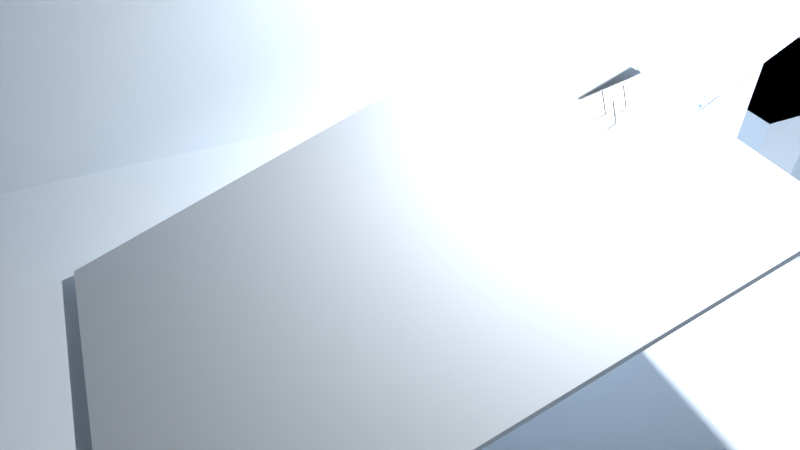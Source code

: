 # Source: sceneNew.blend  (saved by Blender 2.74.0; exported with 4.5.12 LTS)
import bpy
from mathutils import Matrix  # noqa: F401  (used for matrix-valued properties, if any)

bpy.ops.wm.read_factory_settings(use_empty=True)
scene = bpy.context.scene
scene.name = 'Scene'

# ---- collections
col_collection_1 = bpy.data.collections.new('Collection 1'); scene.collection.children.link(col_collection_1)

# ---- materials (node trees are filled in below, after node groups)
mat_materialbox = bpy.data.materials.new('MaterialBox')
mat_materialbox.alpha_threshold = 0.0
mat_materialbox.diffuse_color = (0.8308, 0.9131, 1.0, 1.0)
mat_materialbox.roughness = 0.5
mat_materialslopeupper = bpy.data.materials.new('MaterialSlopeUpper')
mat_materialslopeupper.alpha_threshold = 0.0
mat_materialslopeupper.diffuse_color = (0.8322, 0.9111, 1.0, 1.0)
mat_materialslopeupper.roughness = 0.5
mat_materialarrow = bpy.data.materials.new('MaterialArrow')
mat_materialarrow.alpha_threshold = 0.0
mat_materialarrow.diffuse_color = (0.1643, 0.327, 0.8, 1.0)
mat_materialarrow.roughness = 0.5
mat_materialbackwall = bpy.data.materials.new('MaterialBackwall')
mat_materialbackwall.alpha_threshold = 0.0
mat_materialbackwall.diffuse_color = (0.8322, 0.9111, 1.0, 1.0)
mat_materialbackwall.roughness = 0.5
mat_materialslopedown = bpy.data.materials.new('MaterialSlopeDown')
mat_materialslopedown.alpha_threshold = 0.0
mat_materialslopedown.diffuse_color = (0.6769, 0.7436, 0.814, 1.0)
mat_materialslopedown.roughness = 0.5
mat_materialtree = bpy.data.materials.new('MaterialTree')
mat_materialtree.alpha_threshold = 0.0
mat_materialtree.diffuse_color = (0.2738, 0.2738, 0.2738, 1.0)
mat_materialtree.roughness = 0.5

# ---- material node trees

# ---- world
world_world = bpy.data.worlds.new('World'); scene.world = world_world
world_world.color = (0.05088, 0.05088, 0.05088)
world_world.use_sun_shadow = False
world_world.sun_shadow_jitter_overblur = 0.0
world_world.cycles.sampling_method = 'MANUAL'
world_world.cycles.sample_map_resolution = 256

# ---- cameras
cam_camera_002 = bpy.data.cameras.new('Camera.002')
cam_camera_002.clip_start = 0.001
cam_camera_002.clip_end = 100.0
cam_camera_002.lens = 35.0
cam_camera_002.sensor_width = 32.0
cam_camera_002.sensor_height = 18.0
cam_camera_002.display_size = 2.0
cam_camera_002.dof.focus_distance = 0.0
cam_camera_002.dof.aperture_fstop = 128.0
cam_camera_001 = bpy.data.cameras.new('Camera.001')
cam_camera_001.clip_start = 0.001
cam_camera_001.clip_end = 100.0
cam_camera_001.lens = 28.0
cam_camera_001.sensor_width = 32.0
cam_camera_001.sensor_height = 10.83
cam_camera_001.display_size = 0.4
cam_camera_001.dof.focus_distance = 0.0
cam_camera_001.dof.aperture_fstop = 128.0
cam_camera = bpy.data.cameras.new('Camera')
cam_camera.clip_end = 100.0
cam_camera.lens = 35.0
cam_camera.sensor_width = 32.0
cam_camera.sensor_height = 18.0
cam_camera.display_size = 2.0
cam_camera.dof.focus_distance = 0.0
cam_camera.dof.aperture_fstop = 128.0
cam_camera_003 = bpy.data.cameras.new('Camera.003')
cam_camera_003.clip_end = 100.0
cam_camera_003.lens = 35.0
cam_camera_003.sensor_width = 32.0
cam_camera_003.sensor_height = 18.0
cam_camera_003.display_size = 2.0
cam_camera_003.dof.focus_distance = 0.0
cam_camera_003.dof.aperture_fstop = 128.0

# ---- lights
light_point = bpy.data.lights.new('Point', 'AREA')
light_point.transmission_factor = 0.0
light_point.energy = 78.54
light_point.shadow_buffer_clip_start = 0.5
light_point.shadow_soft_size = 0.1
light_point.shadow_maximum_resolution = 0.006
light_point.use_absolute_resolution = True
light_point.size = 0.1
light_point.size_y = 0.1
light_point.cycles.use_multiple_importance_sampling = False

# ---- meshes
me_cube = bpy.data.meshes.new('Cube')
me_cube.from_pydata([(-1.0, -1.0, -1.0), (-1.0, -1.0, 0.6059), (-1.0, 6.453, -1.0), (-1.0, 6.453, 0.6059), (4.189, -1.0, -1.0), (4.189, -1.0, 0.6059), (4.189, 6.453, 0.6059)], [], [(1, 0, 2, 3), (5, 4, 0, 1), (5, 1, 3, 6)])
me_cube.materials.append(mat_materialbox)
me_cube.use_remesh_preserve_volume = False
me_cube.use_remesh_preserve_attributes = False
me_cube.use_mirror_vertex_groups = False
me_cube.update()
me_cubeupper = bpy.data.meshes.new('CubeUpper')
me_cubeupper.from_pydata([(-1.0, -1.0, -1.0), (-1.0, 1.0, -1.0), (1.0, 1.0, -1.0), (1.0, -1.0, -1.0), (-1.0, -1.0, 1.0), (-1.0, 1.0, 1.0), (1.0, 1.0, 1.0), (1.0, -1.0, 1.0), (-1.0, 1.0, -1.412), (-1.0, -1.0, -1.412), (1.0, 1.0, -1.412), (1.0, -1.0, -1.412), (-1.0, -1.0, -1.0), (1.0, -1.0, -1.0), (-1.0, -1.0, -1.412), (1.0, -1.0, -1.412), (-1.0, -1.278, -1.0), (1.0, -1.278, -1.0), (-1.0, -1.278, -1.412), (1.0, -1.278, -1.412)], [], [(4, 5, 1, 0), (5, 6, 2, 1), (6, 7, 3, 2), (7, 4, 0, 3), (0, 9, 14, 12), (7, 6, 5, 4), (9, 8, 10, 11), (2, 3, 11, 10), (1, 2, 10, 8), (0, 1, 8, 9), (12, 14, 18, 16), (11, 3, 13, 15), (9, 11, 15, 14), (3, 0, 12, 13), (17, 16, 18, 19), (15, 13, 17, 19), (14, 15, 19, 18), (13, 12, 16, 17)])
me_cubeupper.materials.append(None)
me_cubeupper.use_remesh_preserve_volume = False
me_cubeupper.use_remesh_preserve_attributes = False
me_cubeupper.use_mirror_vertex_groups = False
me_cubeupper.update()
me_pointmesh = bpy.data.meshes.new('PointMesh')
me_pointmesh.from_pydata([(2.608e-08, 0.0, -1.118e-08), (1.49e-08, -0.12, -0.3637), (-0.0003243, 7.746e-05, -1.304e-08), (-0.03792, -0.1139, -0.3637), (-3.072e-05, 2.395e-05, -1.304e-08), (-0.07086, -0.09684, -0.3637), (2.393e-05, -3.072e-05, -1.49e-08), (-0.09684, -0.07086, -0.3637), (7.747e-05, -0.0003243, -1.211e-08), (-0.1139, -0.03792, -0.3637), (7.451e-09, -2.023e-08, -1.074e-08), (-0.12, 0.0, -0.3637), (7.749e-05, 0.0003243, -1.024e-08), (-0.1139, 0.03792, -0.3637), (2.394e-05, 3.073e-05, -7.451e-09), (-0.09684, 0.07086, -0.3637), (-3.071e-05, -2.392e-05, -1.304e-08), (-0.07086, 0.09684, -0.3637), (-0.0003243, -7.746e-05, -1.304e-08), (-0.03792, 0.1139, -0.3637), (-7.451e-09, 0.0, -7.451e-09), (-1.49e-08, 0.12, -0.3637), (0.0003243, -7.749e-05, -1.118e-08), (0.03792, 0.1139, -0.3637), (3.074e-05, -2.397e-05, -7.451e-09), (0.07086, 0.09684, -0.3637), (-2.392e-05, 3.068e-05, -3.725e-09), (0.09684, 0.07086, -0.3637), (-7.747e-05, 0.0003243, 2.794e-09), (0.1139, 0.03792, -0.3637), (-7.451e-09, -1.012e-08, 3.189e-09), (0.12, 1.515e-16, -0.3637), (-7.75e-05, -0.0003243, 2.794e-09), (0.1139, -0.03792, -0.3637), (-2.397e-05, -3.076e-05, 0.0), (0.09684, -0.07086, -0.3637), (3.067e-05, 2.392e-05, 0.0), (0.07086, -0.09684, -0.3637), (0.0003243, 7.747e-05, 3.725e-09), (0.03792, -0.1139, -0.3637), (1.49e-08, -0.12, -0.3637), (1.49e-08, -0.11, -0.3571), (2.235e-08, -0.1001, -0.3512), (2.235e-08, -0.09016, -0.3459), (1.49e-08, -0.08025, -0.3413), (2.98e-08, -0.07034, -0.3374), (2.98e-08, -0.06043, -0.334), (1.49e-08, -0.05048, -0.3311), (2.235e-08, -0.0405, -0.3289), (2.98e-08, -0.03048, -0.3271), (3.725e-08, -0.02039, -0.3259), (2.98e-08, -0.01024, -0.3251), (2.98e-08, -3.725e-08, -0.3247), (-0.03792, -0.1139, -0.3637), (-0.0348, -0.1044, -0.3571), (-0.03168, -0.09496, -0.3512), (-0.02857, -0.08554, -0.3459), (-0.02547, -0.07613, -0.3413), (-0.02236, -0.06673, -0.3374), (-0.01926, -0.05731, -0.334), (-0.01614, -0.04786, -0.3311), (-0.01301, -0.03839, -0.3289), (-0.009874, -0.02887, -0.3271), (-0.006714, -0.01929, -0.3259), (-0.003532, -0.009645, -0.3251), (-0.0003243, 7.745e-05, -0.3247), (-0.07086, -0.09684, -0.3637), (-0.06497, -0.08879, -0.3571), (-0.0591, -0.08076, -0.3512), (-0.05325, -0.07275, -0.3459), (-0.0474, -0.06476, -0.3413), (-0.04155, -0.05676, -0.3374), (-0.0357, -0.04875, -0.334), (-0.02983, -0.04073, -0.3311), (-0.02394, -0.03267, -0.3289), (-0.01802, -0.02458, -0.3271), (-0.01207, -0.01644, -0.3259), (-0.006074, -0.008241, -0.3251), (-3.074e-05, 2.392e-05, -0.3247), (-0.09684, -0.07086, -0.3637), (-0.08879, -0.06497, -0.3571), (-0.08076, -0.0591, -0.3512), (-0.07275, -0.05325, -0.3459), (-0.06476, -0.0474, -0.3413), (-0.05676, -0.04155, -0.3374), (-0.04875, -0.0357, -0.334), (-0.04073, -0.02983, -0.3311), (-0.03267, -0.02394, -0.3289), (-0.02458, -0.01802, -0.3271), (-0.01644, -0.01207, -0.3259), (-0.008241, -0.006074, -0.3251), (2.389e-05, -3.073e-05, -0.3247), (-0.1139, -0.03792, -0.3637), (-0.1044, -0.0348, -0.3571), (-0.09496, -0.03168, -0.3512), (-0.08554, -0.02857, -0.3459), (-0.07613, -0.02547, -0.3413), (-0.06673, -0.02236, -0.3374), (-0.05731, -0.01926, -0.334), (-0.04786, -0.01614, -0.3311), (-0.03839, -0.01301, -0.3289), (-0.02887, -0.009874, -0.3271), (-0.01929, -0.006714, -0.3259), (-0.009645, -0.003532, -0.3251), (7.743e-05, -0.0003243, -0.3247), (-0.12, 0.0, -0.3637), (-0.11, 0.0, -0.3571), (-0.1001, 0.0, -0.3512), (-0.09016, 0.0, -0.3459), (-0.08025, 0.0, -0.3413), (-0.07034, 0.0, -0.3374), (-0.06043, 0.0, -0.334), (-0.05048, 0.0, -0.3311), (-0.0405, 0.0, -0.3289), (-0.03048, -1.49e-08, -0.3271), (-0.02039, -1.49e-08, -0.3259), (-0.01024, 0.0, -0.3251), (-2.98e-08, -2.98e-08, -0.3247), (-0.1139, 0.03792, -0.3637), (-0.1044, 0.0348, -0.3571), (-0.09496, 0.03168, -0.3512), (-0.08554, 0.02857, -0.3459), (-0.07613, 0.02547, -0.3413), (-0.06673, 0.02236, -0.3374), (-0.05731, 0.01926, -0.334), (-0.04786, 0.01614, -0.3311), (-0.03839, 0.01301, -0.3289), (-0.02887, 0.009874, -0.3271), (-0.01929, 0.006714, -0.3259), (-0.009645, 0.003532, -0.3251), (7.746e-05, 0.0003243, -0.3247), (-0.09684, 0.07086, -0.3637), (-0.08879, 0.06497, -0.3571), (-0.08076, 0.0591, -0.3512), (-0.07275, 0.05325, -0.3459), (-0.06476, 0.0474, -0.3413), (-0.05676, 0.04155, -0.3374), (-0.04875, 0.0357, -0.334), (-0.04073, 0.02983, -0.3311), (-0.03267, 0.02394, -0.3289), (-0.02458, 0.01802, -0.3271), (-0.01644, 0.01207, -0.3259), (-0.008241, 0.006074, -0.3251), (2.391e-05, 3.075e-05, -0.3247), (-0.07086, 0.09684, -0.3637), (-0.06497, 0.08879, -0.3571), (-0.0591, 0.08076, -0.3512), (-0.05325, 0.07275, -0.3459), (-0.0474, 0.06476, -0.3413), (-0.04155, 0.05676, -0.3374), (-0.0357, 0.04875, -0.334), (-0.02983, 0.04073, -0.3311), (-0.02394, 0.03267, -0.3289), (-0.01802, 0.02458, -0.3271), (-0.01207, 0.01644, -0.3259), (-0.006074, 0.008241, -0.3251), (-3.075e-05, -2.39e-05, -0.3247), (-0.03792, 0.1139, -0.3637), (-0.0348, 0.1044, -0.3571), (-0.03168, 0.09496, -0.3512), (-0.02857, 0.08554, -0.3459), (-0.02547, 0.07613, -0.3413), (-0.02236, 0.06673, -0.3374), (-0.01926, 0.05731, -0.334), (-0.01614, 0.04786, -0.3311), (-0.01301, 0.03839, -0.3289), (-0.009874, 0.02887, -0.3271), (-0.006714, 0.01929, -0.3259), (-0.003532, 0.009645, -0.3251), (-0.0003243, -7.743e-05, -0.3247), (-1.49e-08, 0.12, -0.3637), (-1.49e-08, 0.11, -0.3571), (-1.49e-08, 0.1001, -0.3512), (-2.235e-08, 0.09016, -0.3459), (-2.235e-08, 0.08025, -0.3413), (-2.98e-08, 0.07034, -0.3374), (-2.98e-08, 0.06043, -0.334), (-2.235e-08, 0.05048, -0.3311), (-2.235e-08, 0.0405, -0.3289), (-2.235e-08, 0.03048, -0.3271), (-2.98e-08, 0.02039, -0.3259), (-2.235e-08, 0.01024, -0.3251), (-2.98e-08, 4.47e-08, -0.3247), (0.03792, 0.1139, -0.3637), (0.0348, 0.1044, -0.3571), (0.03168, 0.09496, -0.3512), (0.02857, 0.08554, -0.3459), (0.02547, 0.07613, -0.3413), (0.02236, 0.06673, -0.3374), (0.01926, 0.05731, -0.334), (0.01614, 0.04786, -0.3311), (0.01301, 0.03839, -0.3289), (0.009874, 0.02887, -0.3271), (0.006714, 0.01929, -0.3259), (0.003532, 0.009645, -0.3251), (0.0003243, -7.743e-05, -0.3247), (0.07086, 0.09684, -0.3637), (0.06497, 0.08879, -0.3571), (0.0591, 0.08076, -0.3512), (0.05325, 0.07275, -0.3459), (0.0474, 0.06476, -0.3413), (0.04155, 0.05676, -0.3374), (0.0357, 0.04875, -0.334), (0.02983, 0.04073, -0.3311), (0.02394, 0.03267, -0.3289), (0.01802, 0.02458, -0.3271), (0.01207, 0.01644, -0.3259), (0.006074, 0.008241, -0.3251), (3.074e-05, -2.394e-05, -0.3247), (0.09684, 0.07086, -0.3637), (0.08879, 0.06497, -0.3571), (0.08076, 0.0591, -0.3512), (0.07275, 0.05325, -0.3459), (0.06476, 0.0474, -0.3413), (0.05676, 0.04155, -0.3374), (0.04875, 0.0357, -0.334), (0.04073, 0.02983, -0.3311), (0.03267, 0.02394, -0.3289), (0.02458, 0.01802, -0.3271), (0.01644, 0.01207, -0.3259), (0.008241, 0.006074, -0.3251), (-2.392e-05, 3.068e-05, -0.3247), (0.1139, 0.03792, -0.3637), (0.1044, 0.0348, -0.3571), (0.09496, 0.03168, -0.3512), (0.08554, 0.02857, -0.3459), (0.07613, 0.02547, -0.3413), (0.06673, 0.02236, -0.3374), (0.05731, 0.01926, -0.334), (0.04786, 0.01614, -0.3311), (0.03839, 0.01301, -0.3289), (0.02887, 0.009874, -0.3271), (0.01929, 0.006714, -0.3259), (0.009645, 0.003532, -0.3251), (-7.746e-05, 0.0003243, -0.3247), (0.12, 1.515e-16, -0.3637), (0.11, -1.44e-10, -0.3571), (0.1001, -2.875e-10, -0.3512), (0.09016, -4.306e-10, -0.3459), (0.08025, -5.736e-10, -0.3413), (0.07034, -7.165e-10, -0.3374), (0.06043, -8.597e-10, -0.334), (0.05048, -1.003e-09, -0.3311), (0.0405, -1.147e-09, -0.3289), (0.03048, -1.292e-09, -0.3271), (0.02039, -1.437e-09, -0.3259), (0.01024, -1.584e-09, -0.3251), (-7.451e-09, -1.732e-09, -0.3247), (0.1139, -0.03792, -0.3637), (0.1044, -0.0348, -0.3571), (0.09496, -0.03168, -0.3512), (0.08554, -0.02857, -0.3459), (0.07613, -0.02547, -0.3413), (0.06673, -0.02236, -0.3374), (0.05731, -0.01926, -0.334), (0.04786, -0.01614, -0.3311), (0.03839, -0.01301, -0.3289), (0.02887, -0.009874, -0.3271), (0.01929, -0.006714, -0.3259), (0.009645, -0.003532, -0.3251), (-7.751e-05, -0.0003243, -0.3247), (0.09684, -0.07086, -0.3637), (0.08879, -0.06497, -0.3571), (0.08076, -0.0591, -0.3512), (0.07275, -0.05325, -0.3459), (0.06476, -0.0474, -0.3413), (0.05676, -0.04155, -0.3374), (0.04875, -0.0357, -0.334), (0.04073, -0.02983, -0.3311), (0.03267, -0.02394, -0.3289), (0.02458, -0.01802, -0.3271), (0.01644, -0.01207, -0.3259), (0.008241, -0.006074, -0.3251), (-2.396e-05, -3.073e-05, -0.3247), (0.07086, -0.09684, -0.3637), (0.06497, -0.08879, -0.3571), (0.0591, -0.08076, -0.3512), (0.05325, -0.07275, -0.3459), (0.0474, -0.06476, -0.3413), (0.04155, -0.05676, -0.3374), (0.0357, -0.04875, -0.334), (0.02983, -0.04073, -0.3311), (0.02394, -0.03267, -0.3289), (0.01802, -0.02458, -0.3271), (0.01207, -0.01644, -0.3259), (0.006074, -0.008241, -0.3251), (3.067e-05, 2.391e-05, -0.3247), (0.03792, -0.1139, -0.3637), (0.0348, -0.1044, -0.3571), (0.03168, -0.09496, -0.3512), (0.02857, -0.08554, -0.3459), (0.02547, -0.07613, -0.3413), (0.02236, -0.06673, -0.3374), (0.01926, -0.05731, -0.334), (0.01614, -0.04786, -0.3311), (0.01301, -0.03839, -0.3289), (0.009874, -0.02887, -0.3271), (0.006714, -0.01929, -0.3259), (0.003532, -0.009645, -0.3251), (0.0003243, 7.749e-05, -0.3247)], [], [(1, 0, 2, 3), (3, 2, 4, 5), (5, 4, 6, 7), (7, 6, 8, 9), (9, 8, 10, 11), (11, 10, 12, 13), (13, 12, 14, 15), (15, 14, 16, 17), (17, 16, 18, 19), (19, 18, 20, 21), (21, 20, 22, 23), (23, 22, 24, 25), (25, 24, 26, 27), (27, 26, 28, 29), (29, 28, 30, 31), (31, 30, 32, 33), (33, 32, 34, 35), (35, 34, 36, 37), (37, 36, 38, 39), (39, 38, 0, 1), (41, 40, 53, 54), (42, 41, 54, 55), (43, 42, 55, 56), (44, 43, 56, 57), (45, 44, 57, 58), (46, 45, 58, 59), (47, 46, 59, 60), (48, 47, 60, 61), (49, 48, 61, 62), (50, 49, 62, 63), (51, 50, 63, 64), (52, 51, 64, 65), (54, 53, 66, 67), (55, 54, 67, 68), (56, 55, 68, 69), (57, 56, 69, 70), (58, 57, 70, 71), (59, 58, 71, 72), (60, 59, 72, 73), (61, 60, 73, 74), (62, 61, 74, 75), (63, 62, 75, 76), (64, 63, 76, 77), (65, 64, 77, 78), (67, 66, 79, 80), (68, 67, 80, 81), (69, 68, 81, 82), (70, 69, 82, 83), (71, 70, 83, 84), (72, 71, 84, 85), (73, 72, 85, 86), (74, 73, 86, 87), (75, 74, 87, 88), (76, 75, 88, 89), (77, 76, 89, 90), (78, 77, 90, 91), (80, 79, 92, 93), (81, 80, 93, 94), (82, 81, 94, 95), (83, 82, 95, 96), (84, 83, 96, 97), (85, 84, 97, 98), (86, 85, 98, 99), (87, 86, 99, 100), (88, 87, 100, 101), (89, 88, 101, 102), (90, 89, 102, 103), (91, 90, 103, 104), (93, 92, 105, 106), (94, 93, 106, 107), (95, 94, 107, 108), (96, 95, 108, 109), (97, 96, 109, 110), (98, 97, 110, 111), (99, 98, 111, 112), (100, 99, 112, 113), (101, 100, 113, 114), (102, 101, 114, 115), (103, 102, 115, 116), (104, 103, 116, 117), (106, 105, 118, 119), (107, 106, 119, 120), (108, 107, 120, 121), (109, 108, 121, 122), (110, 109, 122, 123), (111, 110, 123, 124), (112, 111, 124, 125), (113, 112, 125, 126), (114, 113, 126, 127), (115, 114, 127, 128), (116, 115, 128, 129), (117, 116, 129, 130), (119, 118, 131, 132), (120, 119, 132, 133), (121, 120, 133, 134), (122, 121, 134, 135), (123, 122, 135, 136), (124, 123, 136, 137), (125, 124, 137, 138), (126, 125, 138, 139), (127, 126, 139, 140), (128, 127, 140, 141), (129, 128, 141, 142), (130, 129, 142, 143), (132, 131, 144, 145), (133, 132, 145, 146), (134, 133, 146, 147), (135, 134, 147, 148), (136, 135, 148, 149), (137, 136, 149, 150), (138, 137, 150, 151), (139, 138, 151, 152), (140, 139, 152, 153), (141, 140, 153, 154), (142, 141, 154, 155), (143, 142, 155, 156), (145, 144, 157, 158), (146, 145, 158, 159), (147, 146, 159, 160), (148, 147, 160, 161), (149, 148, 161, 162), (150, 149, 162, 163), (151, 150, 163, 164), (152, 151, 164, 165), (153, 152, 165, 166), (154, 153, 166, 167), (155, 154, 167, 168), (156, 155, 168, 169), (158, 157, 170, 171), (159, 158, 171, 172), (160, 159, 172, 173), (161, 160, 173, 174), (162, 161, 174, 175), (163, 162, 175, 176), (164, 163, 176, 177), (165, 164, 177, 178), (166, 165, 178, 179), (167, 166, 179, 180), (168, 167, 180, 181), (169, 168, 181, 182), (171, 170, 183, 184), (172, 171, 184, 185), (173, 172, 185, 186), (174, 173, 186, 187), (175, 174, 187, 188), (176, 175, 188, 189), (177, 176, 189, 190), (178, 177, 190, 191), (179, 178, 191, 192), (180, 179, 192, 193), (181, 180, 193, 194), (182, 181, 194, 195), (184, 183, 196, 197), (185, 184, 197, 198), (186, 185, 198, 199), (187, 186, 199, 200), (188, 187, 200, 201), (189, 188, 201, 202), (190, 189, 202, 203), (191, 190, 203, 204), (192, 191, 204, 205), (193, 192, 205, 206), (194, 193, 206, 207), (195, 194, 207, 208), (197, 196, 209, 210), (198, 197, 210, 211), (199, 198, 211, 212), (200, 199, 212, 213), (201, 200, 213, 214), (202, 201, 214, 215), (203, 202, 215, 216), (204, 203, 216, 217), (205, 204, 217, 218), (206, 205, 218, 219), (207, 206, 219, 220), (208, 207, 220, 221), (210, 209, 222, 223), (211, 210, 223, 224), (212, 211, 224, 225), (213, 212, 225, 226), (214, 213, 226, 227), (215, 214, 227, 228), (216, 215, 228, 229), (217, 216, 229, 230), (218, 217, 230, 231), (219, 218, 231, 232), (220, 219, 232, 233), (221, 220, 233, 234), (223, 222, 235, 236), (224, 223, 236, 237), (225, 224, 237, 238), (226, 225, 238, 239), (227, 226, 239, 240), (228, 227, 240, 241), (229, 228, 241, 242), (230, 229, 242, 243), (231, 230, 243, 244), (232, 231, 244, 245), (233, 232, 245, 246), (234, 233, 246, 247), (236, 235, 248, 249), (237, 236, 249, 250), (238, 237, 250, 251), (239, 238, 251, 252), (240, 239, 252, 253), (241, 240, 253, 254), (242, 241, 254, 255), (243, 242, 255, 256), (244, 243, 256, 257), (245, 244, 257, 258), (246, 245, 258, 259), (247, 246, 259, 260), (249, 248, 261, 262), (250, 249, 262, 263), (251, 250, 263, 264), (252, 251, 264, 265), (253, 252, 265, 266), (254, 253, 266, 267), (255, 254, 267, 268), (256, 255, 268, 269), (257, 270, 269, 256), (258, 271, 270, 257), (259, 258, 271, 272), (260, 259, 272, 273), (262, 261, 274, 275), (263, 262, 275, 276), (264, 263, 276, 277), (265, 264, 277, 278), (266, 265, 278, 279), (267, 266, 279, 280), (268, 281, 280, 267), (269, 282, 281, 268), (270, 283, 282, 269), (271, 284, 283, 270), (272, 285, 284, 271), (273, 272, 285, 286), (275, 274, 287, 288), (276, 275, 288, 289), (277, 276, 289, 290), (278, 277, 290, 291), (279, 278, 291, 292), (280, 279, 292, 293), (281, 280, 293, 294), (282, 295, 294, 281), (283, 296, 295, 282), (284, 297, 296, 283), (285, 298, 297, 284), (286, 285, 298, 299), (288, 287, 40, 41), (289, 288, 41, 42), (290, 289, 42, 43), (291, 290, 43, 44), (292, 291, 44, 45), (293, 292, 45, 46), (294, 293, 46, 47), (295, 294, 47, 48), (296, 49, 48, 295), (297, 50, 49, 296), (298, 51, 50, 297), (299, 298, 51, 52)])
me_pointmesh.polygons.foreach_set('use_smooth', [True] * 260)
me_pointmesh.materials.append(None)
me_pointmesh.use_remesh_preserve_volume = False
me_pointmesh.use_remesh_preserve_attributes = False
me_pointmesh.use_mirror_vertex_groups = False
me_pointmesh.update()
me_stemmesh = bpy.data.meshes.new('StemMesh')
me_stemmesh.from_pydata([(0.04, -1.8, 0.0), (0.03796, -1.8, 0.01264), (0.03228, -1.8, 0.02362), (0.02362, -1.8, 0.03228), (0.01264, -1.8, 0.03796), (0.0, -1.8, 0.04), (-0.01264, -1.8, 0.03796), (-0.02362, -1.8, 0.03228), (-0.03228, -1.8, 0.02362), (-0.03796, -1.8, 0.01264), (-0.04, -1.8, 0.0), (-0.03796, -1.8, -0.01264), (-0.03228, -1.8, -0.02362), (-0.02362, -1.8, -0.03228), (-0.01264, -1.8, -0.03796), (0.0, -1.8, -0.04), (0.01264, -1.8, -0.03796), (0.02362, -1.8, -0.03228), (0.03228, -1.8, -0.02362), (0.03796, -1.8, -0.01264), (0.04, -0.2426, 0.0), (0.03796, -0.2426, 0.01264), (0.03228, -0.2426, 0.02362), (0.02362, -0.2426, 0.03228), (0.01264, -0.2426, 0.03796), (0.0, -0.2426, 0.04), (-0.01264, -0.2426, 0.03796), (-0.02362, -0.2426, 0.03228), (-0.03228, -0.2426, 0.02362), (-0.03796, -0.2426, 0.01264), (-0.04, -0.2426, 0.0), (-0.03796, -0.2426, -0.01264), (-0.03228, -0.2426, -0.02362), (-0.02362, -0.2426, -0.03228), (-0.01264, -0.2426, -0.03796), (0.0, -0.2426, -0.04), (0.01264, -0.2426, -0.03796), (0.02362, -0.2426, -0.03228), (0.03228, -0.2426, -0.02362), (0.03796, -0.2426, -0.01264), (0.04, -0.2426, 0.0), (0.03796, -0.2426, 0.01264), (0.03228, -0.2426, 0.02362), (0.02362, -0.2426, 0.03228), (0.01264, -0.2426, 0.03796), (0.0, -0.2426, 0.04), (-0.01264, -0.2426, 0.03796), (-0.02362, -0.2426, 0.03228), (-0.03228, -0.2426, 0.02362), (-0.03796, -0.2426, 0.01264), (-0.04, -0.2426, 0.0), (-0.03796, -0.2426, -0.01264), (-0.03228, -0.2426, -0.02362), (-0.02362, -0.2426, -0.03228), (-0.01264, -0.2426, -0.03796), (0.0, -0.2426, -0.04), (0.01264, -0.2426, -0.03796), (0.02362, -0.2426, -0.03228), (0.03228, -0.2426, -0.02362), (0.03796, -0.2426, -0.01264), (0.04, -1.8, 0.0), (0.03796, -1.8, 0.01264), (0.03228, -1.8, 0.02362), (0.02362, -1.8, 0.03228), (0.01264, -1.8, 0.03796), (0.0, -1.8, 0.04), (-0.01264, -1.8, 0.03796), (-0.02362, -1.8, 0.03228), (-0.03228, -1.8, 0.02362), (-0.03796, -1.8, 0.01264), (-0.04, -1.8, 0.0), (-0.03796, -1.8, -0.01264), (-0.03228, -1.8, -0.02362), (-0.02362, -1.8, -0.03228), (-0.01264, -1.8, -0.03796), (0.0, -1.8, -0.04), (0.01264, -1.8, -0.03796), (0.02362, -1.8, -0.03228), (0.03228, -1.8, -0.02362), (0.03796, -1.8, -0.01264)], [], [(16, 14, 15), (16, 13, 14), (17, 13, 16), (17, 12, 13), (18, 12, 17), (18, 11, 12), (19, 11, 18), (19, 10, 11), (0, 10, 19), (1, 10, 0), (1, 9, 10), (1, 8, 9), (2, 8, 1), (2, 7, 8), (3, 7, 2), (3, 6, 7), (4, 6, 3), (4, 5, 6), (34, 36, 35), (33, 36, 34), (33, 37, 36), (32, 37, 33), (32, 38, 37), (31, 38, 32), (31, 39, 38), (30, 39, 31), (30, 20, 39), (29, 20, 30), (29, 21, 20), (28, 21, 29), (28, 22, 21), (27, 22, 28), (27, 23, 22), (26, 23, 27), (26, 24, 23), (25, 24, 26), (40, 60, 79, 59), (41, 61, 60, 40), (42, 62, 61, 41), (43, 63, 62, 42), (44, 64, 63, 43), (45, 65, 64, 44), (46, 66, 65, 45), (47, 67, 66, 46), (48, 68, 67, 47), (49, 69, 68, 48), (50, 70, 69, 49), (51, 71, 70, 50), (52, 72, 71, 51), (53, 73, 72, 52), (54, 74, 73, 53), (55, 75, 74, 54), (56, 76, 75, 55), (57, 77, 76, 56), (58, 78, 77, 57), (59, 79, 78, 58)])
me_stemmesh.polygons.foreach_set('use_smooth', [0, 0, 0, 0, 0, 0, 0, 0, 0, 0, 0, 0, 0, 0, 0, 0, 0, 0, 0, 0, 0, 0, 0, 0, 0, 0, 0, 0, 0, 0, 0, 0, 0, 0, 0, 0, 1, 1, 1, 1, 1, 1, 1, 1, 1, 1, 1, 1, 1, 1, 1, 1, 1, 1, 1, 1])
me_stemmesh.materials.append(None)
me_stemmesh.use_remesh_preserve_volume = False
me_stemmesh.use_remesh_preserve_attributes = False
me_stemmesh.use_mirror_vertex_groups = False
me_stemmesh.update()
me_pointmesh_1 = bpy.data.meshes.new('PointMesh')
me_pointmesh_1.from_pydata([], [], [])
me_pointmesh_1.materials.append(None)
me_pointmesh_1.update()
me_stemmesh_1 = bpy.data.meshes.new('StemMesh')
me_stemmesh_1.from_pydata([], [], [])
me_stemmesh_1.materials.append(None)
me_stemmesh_1.update()
me_cubeupper_001 = bpy.data.meshes.new('CubeUpper.001')
me_cubeupper_001.from_pydata([(-1.0, -1.0, -1.0), (1.0, 1.0, -1.0), (1.0, -1.0, -1.0), (-1.0, -1.0, 1.0), (1.0, 1.0, 1.0), (1.0, -1.0, 1.0), (-1.0, 1.0, -1.0), (-1.0, 1.0, -1.0), (-1.0, 1.0, 1.0), (-1.0, 1.0, 1.0)], [], [(0, 6, 7, 1, 2), (3, 9, 6, 0), (4, 5, 2, 1), (5, 3, 0, 2), (5, 4, 8, 9, 3), (8, 7, 6, 9), (8, 4, 1, 7)])
me_cubeupper_001.materials.append(None)
me_cubeupper_001.use_remesh_preserve_volume = False
me_cubeupper_001.use_remesh_preserve_attributes = False
me_cubeupper_001.use_mirror_vertex_groups = False
me_cubeupper_001.update()
me_cubedown = bpy.data.meshes.new('CubeDown')
me_cubedown.from_pydata([(-1.0, -1.0, -1.0), (-1.0, 1.0, -1.0), (2.748, 1.0, -1.0), (2.748, -1.0, -1.0), (-1.0, -1.0, 1.0), (-1.0, 1.0, 1.0), (2.748, 1.0, 1.0), (2.748, -1.0, 1.0)], [], [(4, 5, 1, 0), (5, 6, 2, 1), (6, 7, 3, 2), (7, 4, 0, 3), (0, 1, 2, 3), (7, 6, 5, 4)])
me_cubedown.materials.append(None)
me_cubedown.use_remesh_preserve_volume = False
me_cubedown.use_remesh_preserve_attributes = False
me_cubedown.use_mirror_vertex_groups = False
me_cubedown.update()
me_cylinder_001 = bpy.data.meshes.new('Cylinder.001')
me_cylinder_001.from_pydata([(0.0, 0.0025, -0.05), (0.0, 0.0025, 0.05), (0.0004877, 0.002452, -0.05), (0.0004877, 0.002452, 0.05), (0.0009567, 0.00231, -0.05), (0.0009567, 0.00231, 0.05), (0.001389, 0.002079, -0.05), (0.001389, 0.002079, 0.05), (0.001768, 0.001768, -0.05), (0.001768, 0.001768, 0.05), (0.002079, 0.001389, -0.05), (0.002079, 0.001389, 0.05), (0.00231, 0.0009567, -0.05), (0.00231, 0.0009567, 0.05), (0.002452, 0.0004877, -0.05), (0.002452, 0.0004877, 0.05), (0.0025, 1.887e-10, -0.05), (0.0025, 1.887e-10, 0.05), (0.002452, -0.0004877, -0.05), (0.002452, -0.0004877, 0.05), (0.00231, -0.0009567, -0.05), (0.00231, -0.0009567, 0.05), (0.002079, -0.001389, -0.05), (0.002079, -0.001389, 0.05), (0.001768, -0.001768, -0.05), (0.001768, -0.001768, 0.05), (0.001389, -0.002079, -0.05), (0.001389, -0.002079, 0.05), (0.0009567, -0.00231, -0.05), (0.0009567, -0.00231, 0.05), (0.0004877, -0.002452, -0.05), (0.0004877, -0.002452, 0.05), (-8.146e-10, -0.0025, -0.05), (-8.146e-10, -0.0025, 0.05), (-0.0004877, -0.002452, -0.05), (-0.0004877, -0.002452, 0.05), (-0.0009567, -0.00231, -0.05), (-0.0009567, -0.00231, 0.05), (-0.001389, -0.002079, -0.05), (-0.001389, -0.002079, 0.05), (-0.001768, -0.001768, -0.05), (-0.001768, -0.001768, 0.05), (-0.002079, -0.001389, -0.05), (-0.002079, -0.001389, 0.05), (-0.00231, -0.0009567, -0.05), (-0.00231, -0.0009567, 0.05), (-0.002452, -0.0004877, -0.05), (-0.002452, -0.0004877, 0.05), (-0.0025, 2.414e-09, -0.05), (-0.0025, 2.414e-09, 0.05), (-0.002452, 0.0004877, -0.05), (-0.002452, 0.0004877, 0.05), (-0.00231, 0.0009567, -0.05), (-0.00231, 0.0009567, 0.05), (-0.002079, 0.001389, -0.05), (-0.002079, 0.001389, 0.05), (-0.001768, 0.001768, -0.05), (-0.001768, 0.001768, 0.05), (-0.001389, 0.002079, -0.05), (-0.001389, 0.002079, 0.05), (-0.0009567, 0.00231, -0.05), (-0.0009567, 0.00231, 0.05), (-0.0004877, 0.002452, -0.05), (-0.0004877, 0.002452, 0.05), (0.0, 0.0025, -0.04615), (0.0, 0.0025, -0.04231), (0.0, 0.0025, -0.03846), (0.0, 0.0025, -0.03462), (0.0, 0.0025, -0.03077), (0.0, 0.0025, -0.02692), (0.0, 0.0025, -0.02308), (0.0, 0.0025, -0.01923), (0.0, 0.0025, -0.01538), (0.0, 0.0025, -0.01154), (0.0, 0.0025, -0.007692), (0.0, 0.0025, -0.003846), (0.0, 0.0025, -1.863e-09), (0.0, 0.0025, 0.003846), (0.0, 0.0025, 0.007692), (0.0, 0.0025, 0.01154), (0.0, 0.0025, 0.01538), (0.0, 0.0025, 0.01923), (0.0, 0.0025, 0.02308), (0.0, 0.0025, 0.02692), (0.0, 0.0025, 0.03077), (0.0, 0.0025, 0.03462), (0.0, 0.0025, 0.03846), (0.0, 0.0025, 0.04231), (0.0, 0.0025, 0.04615), (0.0004877, 0.002452, 0.04615), (0.0004877, 0.002452, 0.04231), (0.0004877, 0.002452, 0.03846), (0.0004877, 0.002452, 0.03462), (0.0004877, 0.002452, 0.03077), (0.0004877, 0.002452, 0.02692), (0.0004877, 0.002452, 0.02308), (0.0004877, 0.002452, 0.01923), (0.0004877, 0.002452, 0.01538), (0.0004877, 0.002452, 0.01154), (0.0004877, 0.002452, 0.007692), (0.0004877, 0.002452, 0.003846), (0.0004877, 0.002452, 1.863e-09), (0.0004877, 0.002452, -0.003846), (0.0004877, 0.002452, -0.007692), (0.0004877, 0.002452, -0.01154), (0.0004877, 0.002452, -0.01538), (0.0004877, 0.002452, -0.01923), (0.0004877, 0.002452, -0.02308), (0.0004877, 0.002452, -0.02692), (0.0004877, 0.002452, -0.03077), (0.0004877, 0.002452, -0.03462), (0.0004877, 0.002452, -0.03846), (0.0004877, 0.002452, -0.04231), (0.0004877, 0.002452, -0.04615), (0.0009567, 0.00231, 0.04615), (0.0009567, 0.00231, 0.04231), (0.0009567, 0.00231, 0.03846), (0.0009567, 0.00231, 0.03462), (0.0009567, 0.00231, 0.03077), (0.0009567, 0.00231, 0.02692), (0.0009567, 0.00231, 0.02308), (0.0009567, 0.00231, 0.01923), (0.0009567, 0.00231, 0.01538), (0.0009567, 0.00231, 0.01154), (0.0009567, 0.00231, 0.007692), (0.0009567, 0.00231, 0.003846), (0.0009567, 0.00231, 1.863e-09), (0.0009567, 0.00231, -0.003846), (0.0009567, 0.00231, -0.007692), (0.0009567, 0.00231, -0.01154), (0.0009567, 0.00231, -0.01538), (0.0009567, 0.00231, -0.01923), (0.0009567, 0.00231, -0.02308), (0.0009567, 0.00231, -0.02692), (0.0009567, 0.00231, -0.03077), (0.0009567, 0.00231, -0.03462), (0.0009567, 0.00231, -0.03846), (0.0009567, 0.00231, -0.04231), (0.0009567, 0.00231, -0.04615), (0.001389, 0.002079, 0.04615), (0.001389, 0.002079, 0.04231), (0.001389, 0.002079, 0.03846), (0.001389, 0.002079, 0.03462), (0.001389, 0.002079, 0.03077), (0.001389, 0.002079, 0.02692), (0.001389, 0.002079, 0.02308), (0.001389, 0.002079, 0.01923), (0.001389, 0.002079, 0.01538), (0.001389, 0.002079, 0.01154), (0.001389, 0.002079, 0.007692), (0.001389, 0.002079, 0.003846), (0.001389, 0.002079, 1.863e-09), (0.001389, 0.002079, -0.003846), (0.001389, 0.002079, -0.007692), (0.001389, 0.002079, -0.01154), (0.001389, 0.002079, -0.01538), (0.001389, 0.002079, -0.01923), (0.001389, 0.002079, -0.02308), (0.001389, 0.002079, -0.02692), (0.001389, 0.002079, -0.03077), (0.001389, 0.002079, -0.03462), (0.001389, 0.002079, -0.03846), (0.001389, 0.002079, -0.04231), (0.001389, 0.002079, -0.04615), (0.001768, 0.001768, 0.04615), (0.001768, 0.001768, 0.04231), (0.001768, 0.001768, 0.03846), (0.001768, 0.001768, 0.03462), (0.001768, 0.001768, 0.03077), (0.001768, 0.001768, 0.02692), (0.001768, 0.001768, 0.02308), (0.001768, 0.001768, 0.01923), (0.001768, 0.001768, 0.01538), (0.001768, 0.001768, 0.01154), (0.001768, 0.001768, 0.007692), (0.001768, 0.001768, 0.003846), (0.001768, 0.001768, 1.863e-09), (0.001768, 0.001768, -0.003846), (0.001768, 0.001768, -0.007692), (0.001768, 0.001768, -0.01154), (0.001768, 0.001768, -0.01538), (0.001768, 0.001768, -0.01923), (0.001768, 0.001768, -0.02308), (0.001768, 0.001768, -0.02692), (0.001768, 0.001768, -0.03077), (0.001768, 0.001768, -0.03462), (0.001768, 0.001768, -0.03846), (0.001768, 0.001768, -0.04231), (0.001768, 0.001768, -0.04615), (0.002079, 0.001389, 0.04615), (0.002079, 0.001389, 0.04231), (0.002079, 0.001389, 0.03846), (0.002079, 0.001389, 0.03462), (0.002079, 0.001389, 0.03077), (0.002079, 0.001389, 0.02692), (0.002079, 0.001389, 0.02308), (0.002079, 0.001389, 0.01923), (0.002079, 0.001389, 0.01538), (0.002079, 0.001389, 0.01154), (0.002079, 0.001389, 0.007692), (0.002079, 0.001389, 0.003846), (0.002079, 0.001389, 1.863e-09), (0.002079, 0.001389, -0.003846), (0.002079, 0.001389, -0.007692), (0.002079, 0.001389, -0.01154), (0.002079, 0.001389, -0.01538), (0.002079, 0.001389, -0.01923), (0.002079, 0.001389, -0.02308), (0.002079, 0.001389, -0.02692), (0.002079, 0.001389, -0.03077), (0.002079, 0.001389, -0.03462), (0.002079, 0.001389, -0.03846), (0.002079, 0.001389, -0.04231), (0.002079, 0.001389, -0.04615), (0.00231, 0.0009567, 0.04615), (0.00231, 0.0009567, 0.04231), (0.00231, 0.0009567, 0.03846), (0.00231, 0.0009567, 0.03462), (0.00231, 0.0009567, 0.03077), (0.00231, 0.0009567, 0.02692), (0.00231, 0.0009567, 0.02308), (0.00231, 0.0009567, 0.01923), (0.00231, 0.0009567, 0.01538), (0.00231, 0.0009567, 0.01154), (0.00231, 0.0009567, 0.007692), (0.00231, 0.0009567, 0.003846), (0.00231, 0.0009567, 1.863e-09), (0.00231, 0.0009567, -0.003846), (0.00231, 0.0009567, -0.007692), (0.00231, 0.0009567, -0.01154), (0.00231, 0.0009567, -0.01538), (0.00231, 0.0009567, -0.01923), (0.00231, 0.0009567, -0.02308), (0.00231, 0.0009567, -0.02692), (0.00231, 0.0009567, -0.03077), (0.00231, 0.0009567, -0.03462), (0.00231, 0.0009567, -0.03846), (0.00231, 0.0009567, -0.04231), (0.00231, 0.0009567, -0.04615), (0.002452, 0.0004877, 0.04615), (0.002452, 0.0004877, 0.04231), (0.002452, 0.0004877, 0.03846), (0.002452, 0.0004877, 0.03462), (0.002452, 0.0004877, 0.03077), (0.002452, 0.0004877, 0.02692), (0.002452, 0.0004877, 0.02308), (0.002452, 0.0004877, 0.01923), (0.002452, 0.0004877, 0.01538), (0.002452, 0.0004877, 0.01154), (0.002452, 0.0004877, 0.007692), (0.002452, 0.0004877, 0.003846), (0.002452, 0.0004877, 1.863e-09), (0.002452, 0.0004877, -0.003846), (0.002452, 0.0004877, -0.007692), (0.002452, 0.0004877, -0.01154), (0.002452, 0.0004877, -0.01538), (0.002452, 0.0004877, -0.01923), (0.002452, 0.0004877, -0.02308), (0.002452, 0.0004877, -0.02692), (0.002452, 0.0004877, -0.03077), (0.002452, 0.0004877, -0.03462), (0.002452, 0.0004877, -0.03846), (0.002452, 0.0004877, -0.04231), (0.002452, 0.0004877, -0.04615), (0.0025, 1.887e-10, 0.04615), (0.0025, 1.887e-10, 0.04231), (0.0025, 1.887e-10, 0.03846), (0.0025, 1.887e-10, 0.03462), (0.0025, 1.887e-10, 0.03077), (0.0025, 1.887e-10, 0.02692), (0.0025, 1.887e-10, 0.02308), (0.0025, 1.887e-10, 0.01923), (0.0025, 1.887e-10, 0.01538), (0.0025, 1.887e-10, 0.01154), (0.0025, 1.887e-10, 0.007692), (0.0025, 1.887e-10, 0.003846), (0.0025, 1.887e-10, 1.863e-09), (0.0025, 1.887e-10, -0.003846), (0.0025, 1.887e-10, -0.007692), (0.0025, 1.887e-10, -0.01154), (0.0025, 1.887e-10, -0.01538), (0.0025, 1.887e-10, -0.01923), (0.0025, 1.887e-10, -0.02308), (0.0025, 1.887e-10, -0.02692), (0.0025, 1.887e-10, -0.03077), (0.0025, 1.887e-10, -0.03462), (0.0025, 1.887e-10, -0.03846), (0.0025, 1.887e-10, -0.04231), (0.0025, 1.887e-10, -0.04615), (0.002452, -0.0004877, 0.04615), (0.002452, -0.0004877, 0.04231), (0.002452, -0.0004877, 0.03846), (0.002452, -0.0004877, 0.03462), (0.002452, -0.0004877, 0.03077), (0.002452, -0.0004877, 0.02692), (0.002452, -0.0004877, 0.02308), (0.002452, -0.0004877, 0.01923), (0.002452, -0.0004877, 0.01538), (0.002452, -0.0004877, 0.01154), (0.002452, -0.0004877, 0.007692), (0.002452, -0.0004877, 0.003846), (0.002452, -0.0004877, 1.863e-09), (0.002452, -0.0004877, -0.003846), (0.002452, -0.0004877, -0.007692), (0.002452, -0.0004877, -0.01154), (0.002452, -0.0004877, -0.01538), (0.002452, -0.0004877, -0.01923), (0.002452, -0.0004877, -0.02308), (0.002452, -0.0004877, -0.02692), (0.002452, -0.0004877, -0.03077), (0.002452, -0.0004877, -0.03462), (0.002452, -0.0004877, -0.03846), (0.002452, -0.0004877, -0.04231), (0.002452, -0.0004877, -0.04615), (0.00231, -0.0009567, 0.04615), (0.00231, -0.0009567, 0.04231), (0.00231, -0.0009567, 0.03846), (0.00231, -0.0009567, 0.03462), (0.00231, -0.0009567, 0.03077), (0.00231, -0.0009567, 0.02692), (0.00231, -0.0009567, 0.02308), (0.00231, -0.0009567, 0.01923), (0.00231, -0.0009567, 0.01538), (0.00231, -0.0009567, 0.01154), (0.00231, -0.0009567, 0.007692), (0.00231, -0.0009567, 0.003846), (0.00231, -0.0009567, 1.863e-09), (0.00231, -0.0009567, -0.003846), (0.00231, -0.0009567, -0.007692), (0.00231, -0.0009567, -0.01154), (0.00231, -0.0009567, -0.01538), (0.00231, -0.0009567, -0.01923), (0.00231, -0.0009567, -0.02308), (0.00231, -0.0009567, -0.02692), (0.00231, -0.0009567, -0.03077), (0.00231, -0.0009567, -0.03462), (0.00231, -0.0009567, -0.03846), (0.00231, -0.0009567, -0.04231), (0.00231, -0.0009567, -0.04615), (0.002079, -0.001389, 0.04615), (0.002079, -0.001389, 0.04231), (0.002079, -0.001389, 0.03846), (0.002079, -0.001389, 0.03462), (0.002079, -0.001389, 0.03077), (0.002079, -0.001389, 0.02692), (0.002079, -0.001389, 0.02308), (0.002079, -0.001389, 0.01923), (0.002079, -0.001389, 0.01538), (0.002079, -0.001389, 0.01154), (0.002079, -0.001389, 0.007692), (0.002079, -0.001389, 0.003846), (0.002079, -0.001389, 1.863e-09), (0.002079, -0.001389, -0.003846), (0.002079, -0.001389, -0.007692), (0.002079, -0.001389, -0.01154), (0.002079, -0.001389, -0.01538), (0.002079, -0.001389, -0.01923), (0.002079, -0.001389, -0.02308), (0.002079, -0.001389, -0.02692), (0.002079, -0.001389, -0.03077), (0.002079, -0.001389, -0.03462), (0.002079, -0.001389, -0.03846), (0.002079, -0.001389, -0.04231), (0.002079, -0.001389, -0.04615), (0.001768, -0.001768, 0.04615), (0.001768, -0.001768, 0.04231), (0.001768, -0.001768, 0.03846), (0.001768, -0.001768, 0.03462), (0.001768, -0.001768, 0.03077), (0.001768, -0.001768, 0.02692), (0.001768, -0.001768, 0.02308), (0.001768, -0.001768, 0.01923), (0.001768, -0.001768, 0.01538), (0.001768, -0.001768, 0.01154), (0.001768, -0.001768, 0.007692), (0.001768, -0.001768, 0.003846), (0.001768, -0.001768, 1.863e-09), (0.001768, -0.001768, -0.003846), (0.001768, -0.001768, -0.007692), (0.001768, -0.001768, -0.01154), (0.001768, -0.001768, -0.01538), (0.001768, -0.001768, -0.01923), (0.001768, -0.001768, -0.02308), (0.001768, -0.001768, -0.02692), (0.001768, -0.001768, -0.03077), (0.001768, -0.001768, -0.03462), (0.001768, -0.001768, -0.03846), (0.001768, -0.001768, -0.04231), (0.001768, -0.001768, -0.04615), (0.001389, -0.002079, 0.04615), (0.001389, -0.002079, 0.04231), (0.001389, -0.002079, 0.03846), (0.001389, -0.002079, 0.03462), (0.001389, -0.002079, 0.03077), (0.001389, -0.002079, 0.02692), (0.001389, -0.002079, 0.02308), (0.001389, -0.002079, 0.01923), (0.001389, -0.002079, 0.01538), (0.001389, -0.002079, 0.01154), (0.001389, -0.002079, 0.007692), (0.001389, -0.002079, 0.003846), (0.001389, -0.002079, 1.863e-09), (0.001389, -0.002079, -0.003846), (0.001389, -0.002079, -0.007692), (0.001389, -0.002079, -0.01154), (0.001389, -0.002079, -0.01538), (0.001389, -0.002079, -0.01923), (0.001389, -0.002079, -0.02308), (0.001389, -0.002079, -0.02692), (0.001389, -0.002079, -0.03077), (0.001389, -0.002079, -0.03462), (0.001389, -0.002079, -0.03846), (0.001389, -0.002079, -0.04231), (0.001389, -0.002079, -0.04615), (0.0009567, -0.00231, 0.04615), (0.0009567, -0.00231, 0.04231), (0.0009567, -0.00231, 0.03846), (0.0009567, -0.00231, 0.03462), (0.0009567, -0.00231, 0.03077), (0.0009567, -0.00231, 0.02692), (0.0009567, -0.00231, 0.02308), (0.0009567, -0.00231, 0.01923), (0.0009567, -0.00231, 0.01538), (0.0009567, -0.00231, 0.01154), (0.0009567, -0.00231, 0.007692), (0.0009567, -0.00231, 0.003846), (0.0009567, -0.00231, 1.863e-09), (0.0009567, -0.00231, -0.003846), (0.0009567, -0.00231, -0.007692), (0.0009567, -0.00231, -0.01154), (0.0009567, -0.00231, -0.01538), (0.0009567, -0.00231, -0.01923), (0.0009567, -0.00231, -0.02308), (0.0009567, -0.00231, -0.02692), (0.0009567, -0.00231, -0.03077), (0.0009567, -0.00231, -0.03462), (0.0009567, -0.00231, -0.03846), (0.0009567, -0.00231, -0.04231), (0.0009567, -0.00231, -0.04615), (0.0004877, -0.002452, 0.04615), (0.0004877, -0.002452, 0.04231), (0.0004877, -0.002452, 0.03846), (0.0004877, -0.002452, 0.03462), (0.0004877, -0.002452, 0.03077), (0.0004877, -0.002452, 0.02692), (0.0004877, -0.002452, 0.02308), (0.0004877, -0.002452, 0.01923), (0.0004877, -0.002452, 0.01538), (0.0004877, -0.002452, 0.01154), (0.0004877, -0.002452, 0.007692), (0.0004877, -0.002452, 0.003846), (0.0004877, -0.002452, 1.863e-09), (0.0004877, -0.002452, -0.003846), (0.0004877, -0.002452, -0.007692), (0.0004877, -0.002452, -0.01154), (0.0004877, -0.002452, -0.01538), (0.0004877, -0.002452, -0.01923), (0.0004877, -0.002452, -0.02308), (0.0004877, -0.002452, -0.02692), (0.0004877, -0.002452, -0.03077), (0.0004877, -0.002452, -0.03462), (0.0004877, -0.002452, -0.03846), (0.0004877, -0.002452, -0.04231), (0.0004877, -0.002452, -0.04615), (-8.146e-10, -0.0025, 0.04615), (-8.146e-10, -0.0025, 0.04231), (-8.146e-10, -0.0025, 0.03846), (-8.146e-10, -0.0025, 0.03462), (-8.146e-10, -0.0025, 0.03077), (-8.146e-10, -0.0025, 0.02692), (-8.146e-10, -0.0025, 0.02308), (-8.146e-10, -0.0025, 0.01923), (-8.146e-10, -0.0025, 0.01538), (-8.146e-10, -0.0025, 0.01154), (-8.146e-10, -0.0025, 0.007692), (-8.146e-10, -0.0025, 0.003846), (-8.146e-10, -0.0025, 1.863e-09), (-8.146e-10, -0.0025, -0.003846), (-8.146e-10, -0.0025, -0.007692), (-8.146e-10, -0.0025, -0.01154), (-8.146e-10, -0.0025, -0.01538), (-8.146e-10, -0.0025, -0.01923), (-8.146e-10, -0.0025, -0.02308), (-8.146e-10, -0.0025, -0.02692), (-8.146e-10, -0.0025, -0.03077), (-8.146e-10, -0.0025, -0.03462), (-8.146e-10, -0.0025, -0.03846), (-8.146e-10, -0.0025, -0.04231), (-8.146e-10, -0.0025, -0.04615), (-0.0004877, -0.002452, 0.04615), (-0.0004877, -0.002452, 0.04231), (-0.0004877, -0.002452, 0.03846), (-0.0004877, -0.002452, 0.03462), (-0.0004877, -0.002452, 0.03077), (-0.0004877, -0.002452, 0.02692), (-0.0004877, -0.002452, 0.02308), (-0.0004877, -0.002452, 0.01923), (-0.0004877, -0.002452, 0.01538), (-0.0004877, -0.002452, 0.01154), (-0.0004877, -0.002452, 0.007692), (-0.0004877, -0.002452, 0.003846), (-0.0004877, -0.002452, 1.863e-09), (-0.0004877, -0.002452, -0.003846), (-0.0004877, -0.002452, -0.007692), (-0.0004877, -0.002452, -0.01154), (-0.0004877, -0.002452, -0.01538), (-0.0004877, -0.002452, -0.01923), (-0.0004877, -0.002452, -0.02308), (-0.0004877, -0.002452, -0.02692), (-0.0004877, -0.002452, -0.03077), (-0.0004877, -0.002452, -0.03462), (-0.0004877, -0.002452, -0.03846), (-0.0004877, -0.002452, -0.04231), (-0.0004877, -0.002452, -0.04615), (-0.0009567, -0.00231, 0.04615), (-0.0009567, -0.00231, 0.04231), (-0.0009567, -0.00231, 0.03846), (-0.0009567, -0.00231, 0.03462), (-0.0009567, -0.00231, 0.03077), (-0.0009567, -0.00231, 0.02692), (-0.0009567, -0.00231, 0.02308), (-0.0009567, -0.00231, 0.01923), (-0.0009567, -0.00231, 0.01538), (-0.0009567, -0.00231, 0.01154), (-0.0009567, -0.00231, 0.007692), (-0.0009567, -0.00231, 0.003846), (-0.0009567, -0.00231, 1.863e-09), (-0.0009567, -0.00231, -0.003846), (-0.0009567, -0.00231, -0.007692), (-0.0009567, -0.00231, -0.01154), (-0.0009567, -0.00231, -0.01538), (-0.0009567, -0.00231, -0.01923), (-0.0009567, -0.00231, -0.02308), (-0.0009567, -0.00231, -0.02692), (-0.0009567, -0.00231, -0.03077), (-0.0009567, -0.00231, -0.03462), (-0.0009567, -0.00231, -0.03846), (-0.0009567, -0.00231, -0.04231), (-0.0009567, -0.00231, -0.04615), (-0.001389, -0.002079, 0.04615), (-0.001389, -0.002079, 0.04231), (-0.001389, -0.002079, 0.03846), (-0.001389, -0.002079, 0.03462), (-0.001389, -0.002079, 0.03077), (-0.001389, -0.002079, 0.02692), (-0.001389, -0.002079, 0.02308), (-0.001389, -0.002079, 0.01923), (-0.001389, -0.002079, 0.01538), (-0.001389, -0.002079, 0.01154), (-0.001389, -0.002079, 0.007692), (-0.001389, -0.002079, 0.003846), (-0.001389, -0.002079, 1.863e-09), (-0.001389, -0.002079, -0.003846), (-0.001389, -0.002079, -0.007692), (-0.001389, -0.002079, -0.01154), (-0.001389, -0.002079, -0.01538), (-0.001389, -0.002079, -0.01923), (-0.001389, -0.002079, -0.02308), (-0.001389, -0.002079, -0.02692), (-0.001389, -0.002079, -0.03077), (-0.001389, -0.002079, -0.03462), (-0.001389, -0.002079, -0.03846), (-0.001389, -0.002079, -0.04231), (-0.001389, -0.002079, -0.04615), (-0.001768, -0.001768, 0.04615), (-0.001768, -0.001768, 0.04231), (-0.001768, -0.001768, 0.03846), (-0.001768, -0.001768, 0.03462), (-0.001768, -0.001768, 0.03077), (-0.001768, -0.001768, 0.02692), (-0.001768, -0.001768, 0.02308), (-0.001768, -0.001768, 0.01923), (-0.001768, -0.001768, 0.01538), (-0.001768, -0.001768, 0.01154), (-0.001768, -0.001768, 0.007692), (-0.001768, -0.001768, 0.003846), (-0.001768, -0.001768, 1.863e-09), (-0.001768, -0.001768, -0.003846), (-0.001768, -0.001768, -0.007692), (-0.001768, -0.001768, -0.01154), (-0.001768, -0.001768, -0.01538), (-0.001768, -0.001768, -0.01923), (-0.001768, -0.001768, -0.02308), (-0.001768, -0.001768, -0.02692), (-0.001768, -0.001768, -0.03077), (-0.001768, -0.001768, -0.03462), (-0.001768, -0.001768, -0.03846), (-0.001768, -0.001768, -0.04231), (-0.001768, -0.001768, -0.04615), (-0.002079, -0.001389, 0.04615), (-0.002079, -0.001389, 0.04231), (-0.002079, -0.001389, 0.03846), (-0.002079, -0.001389, 0.03462), (-0.002079, -0.001389, 0.03077), (-0.002079, -0.001389, 0.02692), (-0.002079, -0.001389, 0.02308), (-0.002079, -0.001389, 0.01923), (-0.002079, -0.001389, 0.01538), (-0.002079, -0.001389, 0.01154), (-0.002079, -0.001389, 0.007692), (-0.002079, -0.001389, 0.003846), (-0.002079, -0.001389, 1.863e-09), (-0.002079, -0.001389, -0.003846), (-0.002079, -0.001389, -0.007692), (-0.002079, -0.001389, -0.01154), (-0.002079, -0.001389, -0.01538), (-0.002079, -0.001389, -0.01923), (-0.002079, -0.001389, -0.02308), (-0.002079, -0.001389, -0.02692), (-0.002079, -0.001389, -0.03077), (-0.002079, -0.001389, -0.03462), (-0.002079, -0.001389, -0.03846), (-0.002079, -0.001389, -0.04231), (-0.002079, -0.001389, -0.04615), (-0.00231, -0.0009567, 0.04615), (-0.00231, -0.0009567, 0.04231), (-0.00231, -0.0009567, 0.03846), (-0.00231, -0.0009567, 0.03462), (-0.00231, -0.0009567, 0.03077), (-0.00231, -0.0009567, 0.02692), (-0.00231, -0.0009567, 0.02308), (-0.00231, -0.0009567, 0.01923), (-0.00231, -0.0009567, 0.01538), (-0.00231, -0.0009567, 0.01154), (-0.00231, -0.0009567, 0.007692), (-0.00231, -0.0009567, 0.003846), (-0.00231, -0.0009567, 1.863e-09), (-0.00231, -0.0009567, -0.003846), (-0.00231, -0.0009567, -0.007692), (-0.00231, -0.0009567, -0.01154), (-0.00231, -0.0009567, -0.01538), (-0.00231, -0.0009567, -0.01923), (-0.00231, -0.0009567, -0.02308), (-0.00231, -0.0009567, -0.02692), (-0.00231, -0.0009567, -0.03077), (-0.00231, -0.0009567, -0.03462), (-0.00231, -0.0009567, -0.03846), (-0.00231, -0.0009567, -0.04231), (-0.00231, -0.0009567, -0.04615), (-0.002452, -0.0004877, 0.04615), (-0.002452, -0.0004877, 0.04231), (-0.002452, -0.0004877, 0.03846), (-0.002452, -0.0004877, 0.03462), (-0.002452, -0.0004877, 0.03077), (-0.002452, -0.0004877, 0.02692), (-0.002452, -0.0004877, 0.02308), (-0.002452, -0.0004877, 0.01923), (-0.002452, -0.0004877, 0.01538), (-0.002452, -0.0004877, 0.01154), (-0.002452, -0.0004877, 0.007692), (-0.002452, -0.0004877, 0.003846), (-0.002452, -0.0004877, 1.863e-09), (-0.002452, -0.0004877, -0.003846), (-0.002452, -0.0004877, -0.007692), (-0.002452, -0.0004877, -0.01154), (-0.002452, -0.0004877, -0.01538), (-0.002452, -0.0004877, -0.01923), (-0.002452, -0.0004877, -0.02308), (-0.002452, -0.0004877, -0.02692), (-0.002452, -0.0004877, -0.03077), (-0.002452, -0.0004877, -0.03462), (-0.002452, -0.0004877, -0.03846), (-0.002452, -0.0004877, -0.04231), (-0.002452, -0.0004877, -0.04615), (-0.0025, 2.414e-09, 0.04615), (-0.0025, 2.414e-09, 0.04231), (-0.0025, 2.414e-09, 0.03846), (-0.0025, 2.414e-09, 0.03462), (-0.0025, 2.414e-09, 0.03077), (-0.0025, 2.414e-09, 0.02692), (-0.0025, 2.414e-09, 0.02308), (-0.0025, 2.414e-09, 0.01923), (-0.0025, 2.414e-09, 0.01538), (-0.0025, 2.414e-09, 0.01154), (-0.0025, 2.414e-09, 0.007692), (-0.0025, 2.414e-09, 0.003846), (-0.0025, 2.414e-09, 1.863e-09), (-0.0025, 2.414e-09, -0.003846), (-0.0025, 2.414e-09, -0.007692), (-0.0025, 2.414e-09, -0.01154), (-0.0025, 2.414e-09, -0.01538), (-0.0025, 2.414e-09, -0.01923), (-0.0025, 2.414e-09, -0.02308), (-0.0025, 2.414e-09, -0.02692), (-0.0025, 2.414e-09, -0.03077), (-0.0025, 2.414e-09, -0.03462), (-0.0025, 2.414e-09, -0.03846), (-0.0025, 2.414e-09, -0.04231), (-0.0025, 2.414e-09, -0.04615), (-0.002452, 0.0004877, 0.04615), (-0.002452, 0.0004877, 0.04231), (-0.002452, 0.0004877, 0.03846), (-0.002452, 0.0004877, 0.03462), (-0.002452, 0.0004877, 0.03077), (-0.002452, 0.0004877, 0.02692), (-0.002452, 0.0004877, 0.02308), (-0.002452, 0.0004877, 0.01923), (-0.002452, 0.0004877, 0.01538), (-0.002452, 0.0004877, 0.01154), (-0.002452, 0.0004877, 0.007692), (-0.002452, 0.0004877, 0.003846), (-0.002452, 0.0004877, 1.863e-09), (-0.002452, 0.0004877, -0.003846), (-0.002452, 0.0004877, -0.007692), (-0.002452, 0.0004877, -0.01154), (-0.002452, 0.0004877, -0.01538), (-0.002452, 0.0004877, -0.01923), (-0.002452, 0.0004877, -0.02308), (-0.002452, 0.0004877, -0.02692), (-0.002452, 0.0004877, -0.03077), (-0.002452, 0.0004877, -0.03462), (-0.002452, 0.0004877, -0.03846), (-0.002452, 0.0004877, -0.04231), (-0.002452, 0.0004877, -0.04615), (-0.00231, 0.0009567, 0.04615), (-0.00231, 0.0009567, 0.04231), (-0.00231, 0.0009567, 0.03846), (-0.00231, 0.0009567, 0.03462), (-0.00231, 0.0009567, 0.03077), (-0.00231, 0.0009567, 0.02692), (-0.00231, 0.0009567, 0.02308), (-0.00231, 0.0009567, 0.01923), (-0.00231, 0.0009567, 0.01538), (-0.00231, 0.0009567, 0.01154), (-0.00231, 0.0009567, 0.007692), (-0.00231, 0.0009567, 0.003846), (-0.00231, 0.0009567, 1.863e-09), (-0.00231, 0.0009567, -0.003846), (-0.00231, 0.0009567, -0.007692), (-0.00231, 0.0009567, -0.01154), (-0.00231, 0.0009567, -0.01538), (-0.00231, 0.0009567, -0.01923), (-0.00231, 0.0009567, -0.02308), (-0.00231, 0.0009567, -0.02692), (-0.00231, 0.0009567, -0.03077), (-0.00231, 0.0009567, -0.03462), (-0.00231, 0.0009567, -0.03846), (-0.00231, 0.0009567, -0.04231), (-0.00231, 0.0009567, -0.04615), (-0.002079, 0.001389, 0.04615), (-0.002079, 0.001389, 0.04231), (-0.002079, 0.001389, 0.03846), (-0.002079, 0.001389, 0.03462), (-0.002079, 0.001389, 0.03077), (-0.002079, 0.001389, 0.02692), (-0.002079, 0.001389, 0.02308), (-0.002079, 0.001389, 0.01923), (-0.002079, 0.001389, 0.01538), (-0.002079, 0.001389, 0.01154), (-0.002079, 0.001389, 0.007692), (-0.002079, 0.001389, 0.003846), (-0.002079, 0.001389, 1.863e-09), (-0.002079, 0.001389, -0.003846), (-0.002079, 0.001389, -0.007692), (-0.002079, 0.001389, -0.01154), (-0.002079, 0.001389, -0.01538), (-0.002079, 0.001389, -0.01923), (-0.002079, 0.001389, -0.02308), (-0.002079, 0.001389, -0.02692), (-0.002079, 0.001389, -0.03077), (-0.002079, 0.001389, -0.03462), (-0.002079, 0.001389, -0.03846), (-0.002079, 0.001389, -0.04231), (-0.002079, 0.001389, -0.04615), (-0.001768, 0.001768, 0.04615), (-0.001768, 0.001768, 0.04231), (-0.001768, 0.001768, 0.03846), (-0.001768, 0.001768, 0.03462), (-0.001768, 0.001768, 0.03077), (-0.001768, 0.001768, 0.02692), (-0.001768, 0.001768, 0.02308), (-0.001768, 0.001768, 0.01923), (-0.001768, 0.001768, 0.01538), (-0.001768, 0.001768, 0.01154), (-0.001768, 0.001768, 0.007692), (-0.001768, 0.001768, 0.003846), (-0.001768, 0.001768, 1.863e-09), (-0.001768, 0.001768, -0.003846), (-0.001768, 0.001768, -0.007692), (-0.001768, 0.001768, -0.01154), (-0.001768, 0.001768, -0.01538), (-0.001768, 0.001768, -0.01923), (-0.001768, 0.001768, -0.02308), (-0.001768, 0.001768, -0.02692), (-0.001768, 0.001768, -0.03077), (-0.001768, 0.001768, -0.03462), (-0.001768, 0.001768, -0.03846), (-0.001768, 0.001768, -0.04231), (-0.001768, 0.001768, -0.04615), (-0.001389, 0.002079, 0.04615), (-0.001389, 0.002079, 0.04231), (-0.001389, 0.002079, 0.03846), (-0.001389, 0.002079, 0.03462), (-0.001389, 0.002079, 0.03077), (-0.001389, 0.002079, 0.02692), (-0.001389, 0.002079, 0.02308), (-0.001389, 0.002079, 0.01923), (-0.001389, 0.002079, 0.01538), (-0.001389, 0.002079, 0.01154), (-0.001389, 0.002079, 0.007692), (-0.001389, 0.002079, 0.003846), (-0.001389, 0.002079, 1.863e-09), (-0.001389, 0.002079, -0.003846), (-0.001389, 0.002079, -0.007692), (-0.001389, 0.002079, -0.01154), (-0.001389, 0.002079, -0.01538), (-0.001389, 0.002079, -0.01923), (-0.001389, 0.002079, -0.02308), (-0.001389, 0.002079, -0.02692), (-0.001389, 0.002079, -0.03077), (-0.001389, 0.002079, -0.03462), (-0.001389, 0.002079, -0.03846), (-0.001389, 0.002079, -0.04231), (-0.001389, 0.002079, -0.04615), (-0.0009567, 0.00231, 0.04615), (-0.0009567, 0.00231, 0.04231), (-0.0009567, 0.00231, 0.03846), (-0.0009567, 0.00231, 0.03462), (-0.0009567, 0.00231, 0.03077), (-0.0009567, 0.00231, 0.02692), (-0.0009567, 0.00231, 0.02308), (-0.0009567, 0.00231, 0.01923), (-0.0009567, 0.00231, 0.01538), (-0.0009567, 0.00231, 0.01154), (-0.0009567, 0.00231, 0.007692), (-0.0009567, 0.00231, 0.003846), (-0.0009567, 0.00231, 1.863e-09), (-0.0009567, 0.00231, -0.003846), (-0.0009567, 0.00231, -0.007692), (-0.0009567, 0.00231, -0.01154), (-0.0009567, 0.00231, -0.01538), (-0.0009567, 0.00231, -0.01923), (-0.0009567, 0.00231, -0.02308), (-0.0009567, 0.00231, -0.02692), (-0.0009567, 0.00231, -0.03077), (-0.0009567, 0.00231, -0.03462), (-0.0009567, 0.00231, -0.03846), (-0.0009567, 0.00231, -0.04231), (-0.0009567, 0.00231, -0.04615), (-0.0004877, 0.002452, 0.04615), (-0.0004877, 0.002452, 0.04231), (-0.0004877, 0.002452, 0.03846), (-0.0004877, 0.002452, 0.03462), (-0.0004877, 0.002452, 0.03077), (-0.0004877, 0.002452, 0.02692), (-0.0004877, 0.002452, 0.02308), (-0.0004877, 0.002452, 0.01923), (-0.0004877, 0.002452, 0.01538), (-0.0004877, 0.002452, 0.01154), (-0.0004877, 0.002452, 0.007692), (-0.0004877, 0.002452, 0.003846), (-0.0004877, 0.002452, 1.863e-09), (-0.0004877, 0.002452, -0.003846), (-0.0004877, 0.002452, -0.007692), (-0.0004877, 0.002452, -0.01154), (-0.0004877, 0.002452, -0.01538), (-0.0004877, 0.002452, -0.01923), (-0.0004877, 0.002452, -0.02308), (-0.0004877, 0.002452, -0.02692), (-0.0004877, 0.002452, -0.03077), (-0.0004877, 0.002452, -0.03462), (-0.0004877, 0.002452, -0.03846), (-0.0004877, 0.002452, -0.04231), (-0.0004877, 0.002452, -0.04615), (0.0, 0.0025, 0.05), (0.0004877, 0.002452, 0.05), (0.0009567, 0.00231, 0.05), (0.001389, 0.002079, 0.05), (0.001768, 0.001768, 0.05), (0.002079, 0.001389, 0.05), (0.00231, 0.0009567, 0.05), (0.002452, 0.0004877, 0.05), (0.0025, 1.887e-10, 0.05), (0.002452, -0.0004877, 0.05), (0.00231, -0.0009567, 0.05), (0.002079, -0.001389, 0.05), (0.001768, -0.001768, 0.05), (0.001389, -0.002079, 0.05), (0.0009567, -0.00231, 0.05), (0.0004877, -0.002452, 0.05), (-8.146e-10, -0.0025, 0.05), (-0.0004877, -0.002452, 0.05), (-0.0009567, -0.00231, 0.05), (-0.001389, -0.002079, 0.05), (-0.001768, -0.001768, 0.05), (-0.002079, -0.001389, 0.05), (-0.00231, -0.0009567, 0.05), (-0.002452, -0.0004877, 0.05), (-0.0025, 2.414e-09, 0.05), (-0.002452, 0.0004877, 0.05), (-0.00231, 0.0009567, 0.05), (-0.002079, 0.001389, 0.05), (-0.001768, 0.001768, 0.05), (-0.001389, 0.002079, 0.05), (-0.0009567, 0.00231, 0.05), (-0.0004877, 0.002452, 0.05)], [], [(88, 1, 3, 89), (89, 3, 5, 114), (114, 5, 7, 139), (139, 7, 9, 164), (164, 9, 11, 189), (189, 11, 13, 214), (214, 13, 15, 239), (239, 15, 17, 264), (264, 17, 19, 289), (289, 19, 21, 314), (314, 21, 23, 339), (339, 23, 25, 364), (364, 25, 27, 389), (389, 27, 29, 414), (414, 29, 31, 439), (439, 31, 33, 464), (464, 33, 35, 489), (489, 35, 37, 514), (514, 37, 39, 539), (539, 39, 41, 564), (564, 41, 43, 589), (589, 43, 45, 614), (614, 45, 47, 639), (639, 47, 49, 664), (664, 49, 51, 689), (689, 51, 53, 714), (714, 53, 55, 739), (739, 55, 57, 764), (764, 57, 59, 789), (789, 59, 61, 814), (839, 63, 1, 88), (814, 61, 63, 839), (0, 2, 4, 6, 8, 10, 12, 14, 16, 18, 20, 22, 24, 26, 28, 30, 32, 34, 36, 38, 40, 42, 44, 46, 48, 50, 52, 54, 56, 58, 60, 62), (60, 838, 863, 62), (838, 837, 862, 863), (837, 836, 861, 862), (836, 835, 860, 861), (835, 834, 859, 860), (834, 833, 858, 859), (833, 832, 857, 858), (832, 831, 856, 857), (831, 830, 855, 856), (830, 829, 854, 855), (829, 828, 853, 854), (828, 827, 852, 853), (827, 826, 851, 852), (826, 825, 850, 851), (825, 824, 849, 850), (824, 823, 848, 849), (823, 822, 847, 848), (822, 821, 846, 847), (821, 820, 845, 846), (820, 819, 844, 845), (819, 818, 843, 844), (818, 817, 842, 843), (817, 816, 841, 842), (816, 815, 840, 841), (815, 814, 839, 840), (62, 863, 64, 0), (863, 862, 65, 64), (862, 861, 66, 65), (861, 860, 67, 66), (860, 859, 68, 67), (859, 858, 69, 68), (858, 857, 70, 69), (857, 856, 71, 70), (856, 855, 72, 71), (855, 854, 73, 72), (854, 853, 74, 73), (853, 852, 75, 74), (852, 851, 76, 75), (851, 850, 77, 76), (850, 849, 78, 77), (849, 848, 79, 78), (848, 847, 80, 79), (847, 846, 81, 80), (846, 845, 82, 81), (845, 844, 83, 82), (844, 843, 84, 83), (843, 842, 85, 84), (842, 841, 86, 85), (841, 840, 87, 86), (840, 839, 88, 87), (58, 813, 838, 60), (813, 812, 837, 838), (812, 811, 836, 837), (811, 810, 835, 836), (810, 809, 834, 835), (809, 808, 833, 834), (808, 807, 832, 833), (807, 806, 831, 832), (806, 805, 830, 831), (805, 804, 829, 830), (804, 803, 828, 829), (803, 802, 827, 828), (802, 801, 826, 827), (801, 800, 825, 826), (800, 799, 824, 825), (799, 798, 823, 824), (798, 797, 822, 823), (797, 796, 821, 822), (796, 795, 820, 821), (795, 794, 819, 820), (794, 793, 818, 819), (793, 792, 817, 818), (792, 791, 816, 817), (791, 790, 815, 816), (790, 789, 814, 815), (56, 788, 813, 58), (788, 787, 812, 813), (787, 786, 811, 812), (786, 785, 810, 811), (785, 784, 809, 810), (784, 783, 808, 809), (783, 782, 807, 808), (782, 781, 806, 807), (781, 780, 805, 806), (780, 779, 804, 805), (779, 778, 803, 804), (778, 777, 802, 803), (777, 776, 801, 802), (776, 775, 800, 801), (775, 774, 799, 800), (774, 773, 798, 799), (773, 772, 797, 798), (772, 771, 796, 797), (771, 770, 795, 796), (770, 769, 794, 795), (769, 768, 793, 794), (768, 767, 792, 793), (767, 766, 791, 792), (766, 765, 790, 791), (765, 764, 789, 790), (54, 763, 788, 56), (763, 762, 787, 788), (762, 761, 786, 787), (761, 760, 785, 786), (760, 759, 784, 785), (759, 758, 783, 784), (758, 757, 782, 783), (757, 756, 781, 782), (756, 755, 780, 781), (755, 754, 779, 780), (754, 753, 778, 779), (753, 752, 777, 778), (752, 751, 776, 777), (751, 750, 775, 776), (750, 749, 774, 775), (749, 748, 773, 774), (748, 747, 772, 773), (747, 746, 771, 772), (746, 745, 770, 771), (745, 744, 769, 770), (744, 743, 768, 769), (743, 742, 767, 768), (742, 741, 766, 767), (741, 740, 765, 766), (740, 739, 764, 765), (52, 738, 763, 54), (738, 737, 762, 763), (737, 736, 761, 762), (736, 735, 760, 761), (735, 734, 759, 760), (734, 733, 758, 759), (733, 732, 757, 758), (732, 731, 756, 757), (731, 730, 755, 756), (730, 729, 754, 755), (729, 728, 753, 754), (728, 727, 752, 753), (727, 726, 751, 752), (726, 725, 750, 751), (725, 724, 749, 750), (724, 723, 748, 749), (723, 722, 747, 748), (722, 721, 746, 747), (721, 720, 745, 746), (720, 719, 744, 745), (719, 718, 743, 744), (718, 717, 742, 743), (717, 716, 741, 742), (716, 715, 740, 741), (715, 714, 739, 740), (50, 713, 738, 52), (713, 712, 737, 738), (712, 711, 736, 737), (711, 710, 735, 736), (710, 709, 734, 735), (709, 708, 733, 734), (708, 707, 732, 733), (707, 706, 731, 732), (706, 705, 730, 731), (705, 704, 729, 730), (704, 703, 728, 729), (703, 702, 727, 728), (702, 701, 726, 727), (701, 700, 725, 726), (700, 699, 724, 725), (699, 698, 723, 724), (698, 697, 722, 723), (697, 696, 721, 722), (696, 695, 720, 721), (695, 694, 719, 720), (694, 693, 718, 719), (693, 692, 717, 718), (692, 691, 716, 717), (691, 690, 715, 716), (690, 689, 714, 715), (48, 688, 713, 50), (688, 687, 712, 713), (687, 686, 711, 712), (686, 685, 710, 711), (685, 684, 709, 710), (684, 683, 708, 709), (683, 682, 707, 708), (682, 681, 706, 707), (681, 680, 705, 706), (680, 679, 704, 705), (679, 678, 703, 704), (678, 677, 702, 703), (677, 676, 701, 702), (676, 675, 700, 701), (675, 674, 699, 700), (674, 673, 698, 699), (673, 672, 697, 698), (672, 671, 696, 697), (671, 670, 695, 696), (670, 669, 694, 695), (669, 668, 693, 694), (668, 667, 692, 693), (667, 666, 691, 692), (666, 665, 690, 691), (665, 664, 689, 690), (46, 663, 688, 48), (663, 662, 687, 688), (662, 661, 686, 687), (661, 660, 685, 686), (660, 659, 684, 685), (659, 658, 683, 684), (658, 657, 682, 683), (657, 656, 681, 682), (656, 655, 680, 681), (655, 654, 679, 680), (654, 653, 678, 679), (653, 652, 677, 678), (652, 651, 676, 677), (651, 650, 675, 676), (650, 649, 674, 675), (649, 648, 673, 674), (648, 647, 672, 673), (647, 646, 671, 672), (646, 645, 670, 671), (645, 644, 669, 670), (644, 643, 668, 669), (643, 642, 667, 668), (642, 641, 666, 667), (641, 640, 665, 666), (640, 639, 664, 665), (44, 638, 663, 46), (638, 637, 662, 663), (637, 636, 661, 662), (636, 635, 660, 661), (635, 634, 659, 660), (634, 633, 658, 659), (633, 632, 657, 658), (632, 631, 656, 657), (631, 630, 655, 656), (630, 629, 654, 655), (629, 628, 653, 654), (628, 627, 652, 653), (627, 626, 651, 652), (626, 625, 650, 651), (625, 624, 649, 650), (624, 623, 648, 649), (623, 622, 647, 648), (622, 621, 646, 647), (621, 620, 645, 646), (620, 619, 644, 645), (619, 618, 643, 644), (618, 617, 642, 643), (617, 616, 641, 642), (616, 615, 640, 641), (615, 614, 639, 640), (42, 613, 638, 44), (613, 612, 637, 638), (612, 611, 636, 637), (611, 610, 635, 636), (610, 609, 634, 635), (609, 608, 633, 634), (608, 607, 632, 633), (607, 606, 631, 632), (606, 605, 630, 631), (605, 604, 629, 630), (604, 603, 628, 629), (603, 602, 627, 628), (602, 601, 626, 627), (601, 600, 625, 626), (600, 599, 624, 625), (599, 598, 623, 624), (598, 597, 622, 623), (597, 596, 621, 622), (596, 595, 620, 621), (595, 594, 619, 620), (594, 593, 618, 619), (593, 592, 617, 618), (592, 591, 616, 617), (591, 590, 615, 616), (590, 589, 614, 615), (40, 588, 613, 42), (588, 587, 612, 613), (587, 586, 611, 612), (586, 585, 610, 611), (585, 584, 609, 610), (584, 583, 608, 609), (583, 582, 607, 608), (582, 581, 606, 607), (581, 580, 605, 606), (580, 579, 604, 605), (579, 578, 603, 604), (578, 577, 602, 603), (577, 576, 601, 602), (576, 575, 600, 601), (575, 574, 599, 600), (574, 573, 598, 599), (573, 572, 597, 598), (572, 571, 596, 597), (571, 570, 595, 596), (570, 569, 594, 595), (569, 568, 593, 594), (568, 567, 592, 593), (567, 566, 591, 592), (566, 565, 590, 591), (565, 564, 589, 590), (38, 563, 588, 40), (563, 562, 587, 588), (562, 561, 586, 587), (561, 560, 585, 586), (560, 559, 584, 585), (559, 558, 583, 584), (558, 557, 582, 583), (557, 556, 581, 582), (556, 555, 580, 581), (555, 554, 579, 580), (554, 553, 578, 579), (553, 552, 577, 578), (552, 551, 576, 577), (551, 550, 575, 576), (550, 549, 574, 575), (549, 548, 573, 574), (548, 547, 572, 573), (547, 546, 571, 572), (546, 545, 570, 571), (545, 544, 569, 570), (544, 543, 568, 569), (543, 542, 567, 568), (542, 541, 566, 567), (541, 540, 565, 566), (540, 539, 564, 565), (36, 538, 563, 38), (538, 537, 562, 563), (537, 536, 561, 562), (536, 535, 560, 561), (535, 534, 559, 560), (534, 533, 558, 559), (533, 532, 557, 558), (532, 531, 556, 557), (531, 530, 555, 556), (530, 529, 554, 555), (529, 528, 553, 554), (528, 527, 552, 553), (527, 526, 551, 552), (526, 525, 550, 551), (525, 524, 549, 550), (524, 523, 548, 549), (523, 522, 547, 548), (522, 521, 546, 547), (521, 520, 545, 546), (520, 519, 544, 545), (519, 518, 543, 544), (518, 517, 542, 543), (517, 516, 541, 542), (516, 515, 540, 541), (515, 514, 539, 540), (34, 513, 538, 36), (513, 512, 537, 538), (512, 511, 536, 537), (511, 510, 535, 536), (510, 509, 534, 535), (509, 508, 533, 534), (508, 507, 532, 533), (507, 506, 531, 532), (506, 505, 530, 531), (505, 504, 529, 530), (504, 503, 528, 529), (503, 502, 527, 528), (502, 501, 526, 527), (501, 500, 525, 526), (500, 499, 524, 525), (499, 498, 523, 524), (498, 497, 522, 523), (497, 496, 521, 522), (496, 495, 520, 521), (495, 494, 519, 520), (494, 493, 518, 519), (493, 492, 517, 518), (492, 491, 516, 517), (491, 490, 515, 516), (490, 489, 514, 515), (32, 488, 513, 34), (488, 487, 512, 513), (487, 486, 511, 512), (486, 485, 510, 511), (485, 484, 509, 510), (484, 483, 508, 509), (483, 482, 507, 508), (482, 481, 506, 507), (481, 480, 505, 506), (480, 479, 504, 505), (479, 478, 503, 504), (478, 477, 502, 503), (477, 476, 501, 502), (476, 475, 500, 501), (475, 474, 499, 500), (474, 473, 498, 499), (473, 472, 497, 498), (472, 471, 496, 497), (471, 470, 495, 496), (470, 469, 494, 495), (469, 468, 493, 494), (468, 467, 492, 493), (467, 466, 491, 492), (466, 465, 490, 491), (465, 464, 489, 490), (30, 463, 488, 32), (463, 462, 487, 488), (462, 461, 486, 487), (461, 460, 485, 486), (460, 459, 484, 485), (459, 458, 483, 484), (458, 457, 482, 483), (457, 456, 481, 482), (456, 455, 480, 481), (455, 454, 479, 480), (454, 453, 478, 479), (453, 452, 477, 478), (452, 451, 476, 477), (451, 450, 475, 476), (450, 449, 474, 475), (449, 448, 473, 474), (448, 447, 472, 473), (447, 446, 471, 472), (446, 445, 470, 471), (445, 444, 469, 470), (444, 443, 468, 469), (443, 442, 467, 468), (442, 441, 466, 467), (441, 440, 465, 466), (440, 439, 464, 465), (28, 438, 463, 30), (438, 437, 462, 463), (437, 436, 461, 462), (436, 435, 460, 461), (435, 434, 459, 460), (434, 433, 458, 459), (433, 432, 457, 458), (432, 431, 456, 457), (431, 430, 455, 456), (430, 429, 454, 455), (429, 428, 453, 454), (428, 427, 452, 453), (427, 426, 451, 452), (426, 425, 450, 451), (425, 424, 449, 450), (424, 423, 448, 449), (423, 422, 447, 448), (422, 421, 446, 447), (421, 420, 445, 446), (420, 419, 444, 445), (419, 418, 443, 444), (418, 417, 442, 443), (417, 416, 441, 442), (416, 415, 440, 441), (415, 414, 439, 440), (26, 413, 438, 28), (413, 412, 437, 438), (412, 411, 436, 437), (411, 410, 435, 436), (410, 409, 434, 435), (409, 408, 433, 434), (408, 407, 432, 433), (407, 406, 431, 432), (406, 405, 430, 431), (405, 404, 429, 430), (404, 403, 428, 429), (403, 402, 427, 428), (402, 401, 426, 427), (401, 400, 425, 426), (400, 399, 424, 425), (399, 398, 423, 424), (398, 397, 422, 423), (397, 396, 421, 422), (396, 395, 420, 421), (395, 394, 419, 420), (394, 393, 418, 419), (393, 392, 417, 418), (392, 391, 416, 417), (391, 390, 415, 416), (390, 389, 414, 415), (24, 388, 413, 26), (388, 387, 412, 413), (387, 386, 411, 412), (386, 385, 410, 411), (385, 384, 409, 410), (384, 383, 408, 409), (383, 382, 407, 408), (382, 381, 406, 407), (381, 380, 405, 406), (380, 379, 404, 405), (379, 378, 403, 404), (378, 377, 402, 403), (377, 376, 401, 402), (376, 375, 400, 401), (375, 374, 399, 400), (374, 373, 398, 399), (373, 372, 397, 398), (372, 371, 396, 397), (371, 370, 395, 396), (370, 369, 394, 395), (369, 368, 393, 394), (368, 367, 392, 393), (367, 366, 391, 392), (366, 365, 390, 391), (365, 364, 389, 390), (22, 363, 388, 24), (363, 362, 387, 388), (362, 361, 386, 387), (361, 360, 385, 386), (360, 359, 384, 385), (359, 358, 383, 384), (358, 357, 382, 383), (357, 356, 381, 382), (356, 355, 380, 381), (355, 354, 379, 380), (354, 353, 378, 379), (353, 352, 377, 378), (352, 351, 376, 377), (351, 350, 375, 376), (350, 349, 374, 375), (349, 348, 373, 374), (348, 347, 372, 373), (347, 346, 371, 372), (346, 345, 370, 371), (345, 344, 369, 370), (344, 343, 368, 369), (343, 342, 367, 368), (342, 341, 366, 367), (341, 340, 365, 366), (340, 339, 364, 365), (20, 338, 363, 22), (338, 337, 362, 363), (337, 336, 361, 362), (336, 335, 360, 361), (335, 334, 359, 360), (334, 333, 358, 359), (333, 332, 357, 358), (332, 331, 356, 357), (331, 330, 355, 356), (330, 329, 354, 355), (329, 328, 353, 354), (328, 327, 352, 353), (327, 326, 351, 352), (326, 325, 350, 351), (325, 324, 349, 350), (324, 323, 348, 349), (323, 322, 347, 348), (322, 321, 346, 347), (321, 320, 345, 346), (320, 319, 344, 345), (319, 318, 343, 344), (318, 317, 342, 343), (317, 316, 341, 342), (316, 315, 340, 341), (315, 314, 339, 340), (18, 313, 338, 20), (313, 312, 337, 338), (312, 311, 336, 337), (311, 310, 335, 336), (310, 309, 334, 335), (309, 308, 333, 334), (308, 307, 332, 333), (307, 306, 331, 332), (306, 305, 330, 331), (305, 304, 329, 330), (304, 303, 328, 329), (303, 302, 327, 328), (302, 301, 326, 327), (301, 300, 325, 326), (300, 299, 324, 325), (299, 298, 323, 324), (298, 297, 322, 323), (297, 296, 321, 322), (296, 295, 320, 321), (295, 294, 319, 320), (294, 293, 318, 319), (293, 292, 317, 318), (292, 291, 316, 317), (291, 290, 315, 316), (290, 289, 314, 315), (16, 288, 313, 18), (288, 287, 312, 313), (287, 286, 311, 312), (286, 285, 310, 311), (285, 284, 309, 310), (284, 283, 308, 309), (283, 282, 307, 308), (282, 281, 306, 307), (281, 280, 305, 306), (280, 279, 304, 305), (279, 278, 303, 304), (278, 277, 302, 303), (277, 276, 301, 302), (276, 275, 300, 301), (275, 274, 299, 300), (274, 273, 298, 299), (273, 272, 297, 298), (272, 271, 296, 297), (271, 270, 295, 296), (270, 269, 294, 295), (269, 268, 293, 294), (268, 267, 292, 293), (267, 266, 291, 292), (266, 265, 290, 291), (265, 264, 289, 290), (14, 263, 288, 16), (263, 262, 287, 288), (262, 261, 286, 287), (261, 260, 285, 286), (260, 259, 284, 285), (259, 258, 283, 284), (258, 257, 282, 283), (257, 256, 281, 282), (256, 255, 280, 281), (255, 254, 279, 280), (254, 253, 278, 279), (253, 252, 277, 278), (252, 251, 276, 277), (251, 250, 275, 276), (250, 249, 274, 275), (249, 248, 273, 274), (248, 247, 272, 273), (247, 246, 271, 272), (246, 245, 270, 271), (245, 244, 269, 270), (244, 243, 268, 269), (243, 242, 267, 268), (242, 241, 266, 267), (241, 240, 265, 266), (240, 239, 264, 265), (12, 238, 263, 14), (238, 237, 262, 263), (237, 236, 261, 262), (236, 235, 260, 261), (235, 234, 259, 260), (234, 233, 258, 259), (233, 232, 257, 258), (232, 231, 256, 257), (231, 230, 255, 256), (230, 229, 254, 255), (229, 228, 253, 254), (228, 227, 252, 253), (227, 226, 251, 252), (226, 225, 250, 251), (225, 224, 249, 250), (224, 223, 248, 249), (223, 222, 247, 248), (222, 221, 246, 247), (221, 220, 245, 246), (220, 219, 244, 245), (219, 218, 243, 244), (218, 217, 242, 243), (217, 216, 241, 242), (216, 215, 240, 241), (215, 214, 239, 240), (10, 213, 238, 12), (213, 212, 237, 238), (212, 211, 236, 237), (211, 210, 235, 236), (210, 209, 234, 235), (209, 208, 233, 234), (208, 207, 232, 233), (207, 206, 231, 232), (206, 205, 230, 231), (205, 204, 229, 230), (204, 203, 228, 229), (203, 202, 227, 228), (202, 201, 226, 227), (201, 200, 225, 226), (200, 199, 224, 225), (199, 198, 223, 224), (198, 197, 222, 223), (197, 196, 221, 222), (196, 195, 220, 221), (195, 194, 219, 220), (194, 193, 218, 219), (193, 192, 217, 218), (192, 191, 216, 217), (191, 190, 215, 216), (190, 189, 214, 215), (8, 188, 213, 10), (188, 187, 212, 213), (187, 186, 211, 212), (186, 185, 210, 211), (185, 184, 209, 210), (184, 183, 208, 209), (183, 182, 207, 208), (182, 181, 206, 207), (181, 180, 205, 206), (180, 179, 204, 205), (179, 178, 203, 204), (178, 177, 202, 203), (177, 176, 201, 202), (176, 175, 200, 201), (175, 174, 199, 200), (174, 173, 198, 199), (173, 172, 197, 198), (172, 171, 196, 197), (171, 170, 195, 196), (170, 169, 194, 195), (169, 168, 193, 194), (168, 167, 192, 193), (167, 166, 191, 192), (166, 165, 190, 191), (165, 164, 189, 190), (6, 163, 188, 8), (163, 162, 187, 188), (162, 161, 186, 187), (161, 160, 185, 186), (160, 159, 184, 185), (159, 158, 183, 184), (158, 157, 182, 183), (157, 156, 181, 182), (156, 155, 180, 181), (155, 154, 179, 180), (154, 153, 178, 179), (153, 152, 177, 178), (152, 151, 176, 177), (151, 150, 175, 176), (150, 149, 174, 175), (149, 148, 173, 174), (148, 147, 172, 173), (147, 146, 171, 172), (146, 145, 170, 171), (145, 144, 169, 170), (144, 143, 168, 169), (143, 142, 167, 168), (142, 141, 166, 167), (141, 140, 165, 166), (140, 139, 164, 165), (4, 138, 163, 6), (138, 137, 162, 163), (137, 136, 161, 162), (136, 135, 160, 161), (135, 134, 159, 160), (134, 133, 158, 159), (133, 132, 157, 158), (132, 131, 156, 157), (131, 130, 155, 156), (130, 129, 154, 155), (129, 128, 153, 154), (128, 127, 152, 153), (127, 126, 151, 152), (126, 125, 150, 151), (125, 124, 149, 150), (124, 123, 148, 149), (123, 122, 147, 148), (122, 121, 146, 147), (121, 120, 145, 146), (120, 119, 144, 145), (119, 118, 143, 144), (118, 117, 142, 143), (117, 116, 141, 142), (116, 115, 140, 141), (115, 114, 139, 140), (2, 113, 138, 4), (113, 112, 137, 138), (112, 111, 136, 137), (111, 110, 135, 136), (110, 109, 134, 135), (109, 108, 133, 134), (108, 107, 132, 133), (107, 106, 131, 132), (106, 105, 130, 131), (105, 104, 129, 130), (104, 103, 128, 129), (103, 102, 127, 128), (102, 101, 126, 127), (101, 100, 125, 126), (100, 99, 124, 125), (99, 98, 123, 124), (98, 97, 122, 123), (97, 96, 121, 122), (96, 95, 120, 121), (95, 94, 119, 120), (94, 93, 118, 119), (93, 92, 117, 118), (92, 91, 116, 117), (91, 90, 115, 116), (90, 89, 114, 115), (0, 64, 113, 2), (64, 65, 112, 113), (65, 66, 111, 112), (66, 67, 110, 111), (67, 68, 109, 110), (68, 69, 108, 109), (69, 70, 107, 108), (70, 71, 106, 107), (71, 72, 105, 106), (72, 73, 104, 105), (73, 74, 103, 104), (74, 75, 102, 103), (75, 76, 101, 102), (76, 77, 100, 101), (77, 78, 99, 100), (78, 79, 98, 99), (79, 80, 97, 98), (80, 81, 96, 97), (81, 82, 95, 96), (82, 83, 94, 95), (83, 84, 93, 94), (84, 85, 92, 93), (85, 86, 91, 92), (86, 87, 90, 91), (87, 88, 89, 90), (865, 864, 895, 894, 893, 892, 891, 890, 889, 888, 887, 886, 885, 884, 883, 882, 881, 880, 879, 878, 877, 876, 875, 874, 873, 872, 871, 870, 869, 868, 867, 866)])
me_cylinder_001.polygons.foreach_set('use_smooth', [True] * 834)
me_cylinder_001.materials.append(None)
me_cylinder_001.use_remesh_preserve_volume = False
me_cylinder_001.use_remesh_preserve_attributes = False
me_cylinder_001.use_mirror_vertex_groups = False
me_cylinder_001.update()
me_cube_002 = bpy.data.meshes.new('Cube.002')
me_cube_002.from_pydata([(-2.151, -1.0, -32.33), (-2.151, -1.0, 8.816), (-2.151, 1.0, -32.33), (-2.151, 1.0, 8.816), (2.151, -1.0, -32.33), (2.151, -1.0, 8.816), (2.151, 1.0, -32.33), (2.151, 1.0, 8.816)], [], [(1, 3, 2, 0), (3, 7, 6, 2), (7, 5, 4, 6), (5, 1, 0, 4), (0, 2, 6, 4), (5, 7, 3, 1)])
me_cube_002.materials.append(mat_materialslopeupper)
me_cube_002.use_remesh_preserve_volume = False
me_cube_002.use_remesh_preserve_attributes = False
me_cube_002.use_mirror_vertex_groups = False
me_cube_002.update()
me_cube_001 = bpy.data.meshes.new('Cube.001')
me_cube_001.from_pydata([(-2.151, -1.0, -1.0), (-2.151, -1.0, 4.848), (-2.151, 1.0, -1.0), (-2.151, 1.0, 4.848), (2.151, -1.0, -1.0), (2.151, -1.0, 4.848), (2.151, 1.0, -1.0), (2.151, 1.0, 4.848)], [], [(1, 3, 2, 0), (3, 7, 6, 2), (7, 5, 4, 6), (5, 1, 0, 4), (0, 2, 6, 4), (5, 7, 3, 1)])
me_cube_001.materials.append(mat_materialslopeupper)
me_cube_001.use_remesh_preserve_volume = False
me_cube_001.use_remesh_preserve_attributes = False
me_cube_001.use_mirror_vertex_groups = False
me_cube_001.update()

# ---- curves / text
txt_dim = bpy.data.curves.new('Dim', 'FONT')
txt_dim.dimensions = '2D'
txt_dim.body = '30cm'
txt_dim.materials.append(None)
txt_dim.use_path_clamp = True
txt_dim.bevel_resolution = 0
txt_dim.size = 0.04

# ---- objects
ob_box = bpy.data.objects.new('Box', me_cube)
ob_cameracloseuptrees = bpy.data.objects.new('CameraCloseUpTrees', cam_camera_002)
ob_point = bpy.data.objects.new('Point', light_point)
ob_slope = bpy.data.objects.new('Slope', None)
ob_slopeupper = bpy.data.objects.new('SlopeUpper', None)
ob_poletop2 = bpy.data.objects.new('PoleTop2', None)
ob_cubeupper = bpy.data.objects.new('CubeUpper', me_cubeupper)
ob_poletop = bpy.data.objects.new('PoleTop', None)
ob_arrows = bpy.data.objects.new('Arrows', None)
ob_arrow2 = bpy.data.objects.new('Arrow2', None)
ob_arrow_001 = bpy.data.objects.new('Arrow.001', None)
ob_point_002 = bpy.data.objects.new('Point.002', me_pointmesh)
ob_stem_001 = bpy.data.objects.new('Stem.001', me_stemmesh)
ob_arrow1 = bpy.data.objects.new('Arrow1', None)
ob_arrow = bpy.data.objects.new('Arrow', None)
ob_point_001 = bpy.data.objects.new('Point.001', me_pointmesh_1)
ob_stem = bpy.data.objects.new('Stem', me_stemmesh_1)
ob_granularmaterial = bpy.data.objects.new('GranularMaterial', None)
ob_camera = bpy.data.objects.new('Camera', cam_camera_001)
ob_dim = bpy.data.objects.new('Dim', txt_dim)
ob_backwallgroup = bpy.data.objects.new('BackWallGroup', None)
ob_backwall = bpy.data.objects.new('BackWall', None)
ob_movebevelx = bpy.data.objects.new('MoveBevelX', None)
ob_movebevelz = bpy.data.objects.new('MoveBevelZ', None)
ob_cubebackwall = bpy.data.objects.new('CubeBackWall', me_cubeupper_001)
ob_slopedown = bpy.data.objects.new('SlopeDown', None)
ob_topcamera = bpy.data.objects.new('TopCamera', cam_camera)
ob_slopdown = bpy.data.objects.new('SlopDown', None)
ob_cubedown = bpy.data.objects.new('CubeDown', me_cubedown)
ob_treeleft_001 = bpy.data.objects.new('TreeLeft.001', me_cylinder_001)
ob_treeleft = bpy.data.objects.new('TreeLeft', me_cylinder_001)
ob_treemiddle = bpy.data.objects.new('TreeMiddle', me_cylinder_001)
ob_cameraside = bpy.data.objects.new('CameraSide', cam_camera_003)
ob_bottompole2 = bpy.data.objects.new('BottomPole2', None)
ob_bottompole = bpy.data.objects.new('BottomPole', None)
ob_pole2 = bpy.data.objects.new('Pole2', me_cube_002)
ob_pole = bpy.data.objects.new('Pole', me_cube_001)

# ---- transforms, parenting, visibility, modifiers, constraints
ob_box.location = (-0.5119, -0.01851, -0.2032)
ob_box.scale = (-2.117, -1.302, -1.032)
ob_box.lineart.crease_threshold = 0.0
ob_cameracloseuptrees.location = (-0.6107, -0.2092, -0.02644)
ob_cameracloseuptrees.rotation_euler = (1.06, 6.12e-05, -0.7959)
ob_cameracloseuptrees.hide_viewport = True
ob_cameracloseuptrees.lineart.crease_threshold = 0.0
ob_point.location = (0.0, 0.0, 0.8314)
ob_point.lineart.crease_threshold = 0.0
ob_slope.location = (0.0, 0.0, 0.0)
ob_slope.rotation_euler = (-8.829e-07, -0.5236, -1.204e-07)
ob_slope.lock_location = (True, True, True)
ob_slope.empty_image_offset = (0.0, 0.0)
ob_slope.hide_render = True
ob_slope.lineart.crease_threshold = 0.0
ob_slopeupper.parent = ob_slope
ob_slopeupper.matrix_parent_inverse = Matrix(((1.0, 0.0, 0.0, -0.296), (0.0, 1.0, 0.0, 0.0), (0.0, 0.0, 1.0, 0.0), (0.0, 0.0, 0.0, 1.0)))
ob_slopeupper.location = (0.0, 0.0, 0.0)
ob_slopeupper.scale = (1.0, 0.2, 0.02)
ob_slopeupper.empty_image_offset = (0.0, 0.0)
ob_slopeupper.hide_viewport = True
ob_slopeupper.lineart.crease_threshold = 0.0
ob_poletop2.parent = ob_slopeupper
ob_poletop2.matrix_parent_inverse = Matrix(((1.0, -1.204e-07, 0.0, 0.296), (6.02e-07, 5.0, -4.414e-06, 0.0), (5.315e-12, 4.414e-05, 50.0, 0.0), (0.0, 0.0, 0.0, 1.0)))
ob_poletop2.location = (-0.003436, -1.272e-09, -0.01379)
ob_poletop2.empty_image_offset = (0.0, 0.0)
ob_poletop2.hide_render = True
ob_poletop2.lineart.crease_threshold = 0.0
ob_cubeupper.parent = ob_slopeupper
ob_cubeupper.location = (0.5, 0.0, -0.5)
ob_cubeupper.scale = (0.5, 0.5, 0.5)
ob_cubeupper.lineart.crease_threshold = 0.0
ob_cubeupper.material_slots[0].link = 'OBJECT'; ob_cubeupper.material_slots[0].material = mat_materialslopeupper
ob_poletop.parent = ob_slopeupper
ob_poletop.matrix_parent_inverse = Matrix(((1.0, -1.204e-07, 0.0, 0.296), (6.02e-07, 5.0, -4.414e-06, 0.0), (5.315e-12, 4.414e-05, 50.0, 0.0), (0.0, 0.0, 0.0, 1.0)))
ob_poletop.location = (0.4546, 1.336e-09, -0.01379)
ob_poletop.empty_image_offset = (0.0, 0.0)
ob_poletop.lineart.crease_threshold = 0.0
ob_arrows.parent = ob_slope
ob_arrows.matrix_parent_inverse = Matrix(((1.0, 0.0, 0.0, -0.296), (0.0, 1.0, 0.0, 0.0), (0.0, 0.0, 1.0, 0.0), (0.0, 0.0, 0.0, 1.0)))
ob_arrows.location = (0.15, -0.1237, -0.00904)
ob_arrows.empty_image_offset = (0.0, 0.0)
ob_arrows.lineart.crease_threshold = 0.0
ob_arrow2.parent = ob_arrows
ob_arrow2.matrix_parent_inverse = Matrix(((1.0, -0.0, 0.0, -0.15), (-0.0, 1.0, -0.0, 0.1237), (0.0, -0.0, 1.0, -0.0), (-0.0, 0.0, -0.0, 1.0)))
ob_arrow2.location = (0.008486, -0.125, -1.63e-08)
ob_arrow2.rotation_euler = (-3.142, 1.571, 0.0)
ob_arrow2.scale = (0.04717, 0.04717, 0.04717)
ob_arrow2.empty_image_offset = (0.0, 0.0)
ob_arrow2.lineart.crease_threshold = 0.0
ob_arrow_001.parent = ob_arrow2
ob_arrow_001.location = (0.0, -2.746e-08, 0.0)
ob_arrow_001.empty_image_offset = (0.0, 0.0)
ob_arrow_001.lineart.crease_threshold = 0.0
ob_point_002.parent = ob_arrow_001
ob_point_002.location = (0.0, 0.0, 0.0)
ob_point_002.lineart.crease_threshold = 0.0
ob_point_002.material_slots[0].link = 'OBJECT'; ob_point_002.material_slots[0].material = mat_materialarrow
ob_stem_001.parent = ob_arrow_001
ob_stem_001.location = (0.0, 0.0, 0.0)
ob_stem_001.rotation_euler = (1.571, -0.0, 0.0)
ob_stem_001.lineart.crease_threshold = 0.0
ob_stem_001.material_slots[0].link = 'OBJECT'; ob_stem_001.material_slots[0].material = mat_materialarrow
ob_arrow1.parent = ob_arrows
ob_arrow1.matrix_parent_inverse = Matrix(((1.0, -0.0, 0.0, -0.15), (-0.0, 1.0, -0.0, 0.1237), (0.0, -0.0, 1.0, -0.0), (-0.0, 0.0, -0.0, 1.0)))
ob_arrow1.location = (0.296, -0.125, 0.0)
ob_arrow1.rotation_euler = (-0.0, 1.571, 0.0)
ob_arrow1.scale = (0.04717, 0.04717, 0.04717)
ob_arrow1.empty_image_offset = (0.0, 0.0)
ob_arrow1.lineart.crease_threshold = 0.0
ob_arrow.parent = ob_arrow1
ob_arrow.location = (0.0, -2.746e-08, 0.0)
ob_arrow.empty_image_offset = (0.0, 0.0)
ob_arrow.lineart.crease_threshold = 0.0
ob_point_001.parent = ob_arrow
ob_point_001.location = (0.0, 0.0, 0.0)
ob_point_001.lineart.crease_threshold = 0.0
ob_point_001.material_slots[0].link = 'OBJECT'; ob_point_001.material_slots[0].material = mat_materialarrow
ob_stem.parent = ob_arrow
ob_stem.location = (0.0, 0.0, 0.0)
ob_stem.rotation_euler = (1.571, -0.0, 0.0)
ob_stem.lineart.crease_threshold = 0.0
ob_stem.material_slots[0].link = 'OBJECT'; ob_stem.material_slots[0].material = mat_materialarrow
ob_granularmaterial.parent = ob_slope
ob_granularmaterial.matrix_parent_inverse = Matrix(((1.0, 0.0, 0.0, -0.296), (0.0, 1.0, 0.0, 0.0), (0.0, 0.0, 1.0, 0.0), (0.0, 0.0, 0.0, 1.0)))
ob_granularmaterial.location = (-0.8448, -6.449e-08, 0.2069)
ob_granularmaterial.lock_scale = (False, True, False)
ob_granularmaterial.empty_display_size = 0.05
ob_granularmaterial.empty_image_offset = (0.0, 0.0)
ob_granularmaterial.lineart.crease_threshold = 0.0
ob_camera.location = (-1.68, -1.37, 0.8548)
ob_camera.rotation_euler = (0.9568, -1.315e-07, -0.4038)
ob_camera.lineart.crease_threshold = 0.0
_c = ob_camera.constraints.new('TRACK_TO'); _c.name = 'Track To'
_c.target = ob_granularmaterial
ob_dim.parent = ob_arrows
ob_dim.matrix_parent_inverse = Matrix(((1.0, 0.0, 0.0, -0.15), (0.0, 1.0, 0.0, 0.1237), (0.0, 0.0, 1.0, 0.0), (0.0, 0.0, 0.0, 1.0)))
ob_dim.location = (0.1199, -0.1315, 0.0)
ob_dim.scale = (0.6772, 0.6772, 0.6772)
ob_dim.lineart.crease_threshold = 0.0
ob_dim.material_slots[0].link = 'OBJECT'; ob_dim.material_slots[0].material = mat_materialarrow
_c = ob_dim.constraints.new('COPY_ROTATION'); _c.name = 'Copy Rotation'
_c.mute = True
_c.enabled = False
_c.target = ob_camera
ob_backwallgroup.parent = ob_slope
ob_backwallgroup.matrix_parent_inverse = Matrix(((1.0, 0.0, 0.0, -0.296), (0.0, 1.0, 0.0, 0.0), (0.0, 0.0, 1.0, 0.0), (0.0, 0.0, 0.0, 1.0)))
ob_backwallgroup.location = (0.0, 0.1, -0.02)
ob_backwallgroup.empty_image_offset = (0.0, 0.0)
ob_backwallgroup.hide_viewport = True
ob_backwallgroup.lineart.crease_threshold = 0.0
ob_backwall.parent = ob_backwallgroup
ob_backwall.matrix_parent_inverse = Matrix(((1.0, 0.0, 0.0, 0.0), (0.0, 1.0, 0.0, -0.1), (0.0, 0.0, 1.0, 0.02), (0.0, 0.0, 0.0, 1.0)))
ob_backwall.location = (0.0, 0.1, -0.02)
ob_backwall.rotation_euler = (1.571, -0.0, 0.0)
ob_backwall.scale = (1.0, 0.21, 0.02)
ob_backwall.empty_image_offset = (0.0, 0.0)
ob_backwall.hide_viewport = True
ob_backwall.lineart.crease_threshold = 0.0
ob_movebevelx.parent = ob_backwallgroup
ob_movebevelx.location = (0.1, 0.0, 0.21)
ob_movebevelx.scale = (1.0, 0.02, 1.0)
ob_movebevelx.empty_image_offset = (0.0, 0.0)
ob_movebevelx.hide_viewport = True
ob_movebevelx.lineart.crease_threshold = 0.0
ob_movebevelz.parent = ob_backwallgroup
ob_movebevelz.location = (0.0, 0.0, 0.11)
ob_movebevelz.scale = (1.0, 0.02, 1.0)
ob_movebevelz.empty_image_offset = (0.0, 0.0)
ob_movebevelz.hide_viewport = True
ob_movebevelz.lineart.crease_threshold = 0.0
ob_cubebackwall.parent = ob_backwall
ob_cubebackwall.location = (0.5, 0.5, -0.5)
ob_cubebackwall.scale = (0.5, 0.5, 0.5)
ob_cubebackwall.lineart.crease_threshold = 0.0
ob_cubebackwall.material_slots[0].link = 'OBJECT'; ob_cubebackwall.material_slots[0].material = mat_materialbackwall
_m = ob_cubebackwall.modifiers.new('Hook-Empty', 'HOOK')
_m.falloff_type = 'INVERSE_SQUARE'
_m.center = (-1.0, 1.0, 9.537e-07)
_m.matrix_inverse = ((0.5, 0.0, 0.0, 0.5), (0.0, 7.55e-07, -0.5, 0.5), (0.0, 0.1, -2.21e-10, -0.1), (0.0, 0.0, 0.0, 1.0))
_m.object = ob_movebevelz
_m = ob_cubebackwall.modifiers.new('Hook-Empty.001', 'HOOK')
_m.falloff_type = 'INVERSE_SQUARE'
_m.center = (-0.8188, 1.0, 0.0)
_m.matrix_inverse = ((0.5, 0.0, 0.0, 0.5), (0.0, 7.55e-07, -0.5, 0.5), (0.0, 0.1, -2.21e-10, -0.1), (0.0, 0.0, 0.0, 1.0))
_m.object = ob_movebevelx
ob_slopedown.parent = ob_slope
ob_slopedown.matrix_parent_inverse = Matrix(((1.0, 0.0, 0.0, -0.296), (0.0, 1.0, 0.0, 0.0), (0.0, 0.0, 1.0, 0.0), (0.0, 0.0, 0.0, 1.0)))
ob_slopedown.location = (0.0, 0.0, 0.0)
ob_slopedown.rotation_euler = (0.0, 0.1745, 0.0)
ob_slopedown.empty_image_offset = (0.0, 0.0)
ob_slopedown.lineart.crease_threshold = 0.0
ob_topcamera.parent = ob_slopedown
ob_topcamera.location = (-0.4783, 1.436e-07, 1.074)
ob_topcamera.hide_viewport = True
ob_topcamera.lineart.crease_threshold = 0.0
ob_slopdown.parent = ob_slopedown
ob_slopdown.location = (0.0, 0.0, 0.0)
ob_slopdown.rotation_euler = (5.468e-08, 0.0, 3.142)
ob_slopdown.scale = (1.0, 1.3, 0.02)
ob_slopdown.empty_image_offset = (0.0, 0.0)
ob_slopdown.hide_viewport = True
ob_slopdown.lineart.crease_threshold = 0.0
ob_cubedown.parent = ob_slopdown
ob_cubedown.location = (0.5, 0.0, -0.5)
ob_cubedown.scale = (0.5, 0.5, 0.5)
ob_cubedown.lineart.crease_threshold = 0.0
ob_cubedown.material_slots[0].link = 'OBJECT'; ob_cubedown.material_slots[0].material = mat_materialslopedown
ob_treeleft_001.parent = ob_slopedown
ob_treeleft_001.location = (-0.1829, -0.02704, 0.04)
ob_treeleft_001.lineart.crease_threshold = 0.0
ob_treeleft_001.material_slots[0].link = 'OBJECT'; ob_treeleft_001.material_slots[0].material = mat_materialtree
ob_treeleft.parent = ob_slopedown
ob_treeleft.location = (-0.1794, 0.0277, 0.04)
ob_treeleft.lineart.crease_threshold = 0.0
ob_treeleft.material_slots[0].link = 'OBJECT'; ob_treeleft.material_slots[0].material = mat_materialtree
ob_treemiddle.parent = ob_slopedown
ob_treemiddle.location = (-0.1254, 0.004, 0.04)
ob_treemiddle.lineart.crease_threshold = 0.0
ob_treemiddle.material_slots[0].link = 'OBJECT'; ob_treemiddle.material_slots[0].material = mat_materialtree
ob_cameraside.location = (-0.5368, -1.763, -0.246)
ob_cameraside.rotation_euler = (1.571, -0.3491, 0.0)
ob_cameraside.scale = (1.0, 1.0, 1.0)
ob_cameraside.lock_rotation = (True, True, True)
ob_cameraside.lineart.crease_threshold = 0.0
ob_bottompole2.location = (0.003918, 0.0, -2.066)
ob_bottompole2.rotation_euler = (0.0, -0.5236, 0.0)
ob_bottompole2.empty_image_offset = (0.0, 0.0)
ob_bottompole2.lineart.crease_threshold = 0.0
ob_bottompole.location = (0.4006, 0.0, -2.066)
ob_bottompole.rotation_euler = (0.0, -0.5236, 0.0)
ob_bottompole.empty_image_offset = (0.0, 0.0)
ob_bottompole.lineart.crease_threshold = 0.0
ob_pole2.location = (0.3, 0.0, -0.4468)
ob_pole2.scale = (0.05, 0.05, 0.05)
ob_pole2.lineart.crease_threshold = 0.0
_m = ob_pole2.modifiers.new('Hook-PoleTop2', 'HOOK')
_m.center = (-4.768e-07, -2.869e-19, 8.66)
_m.matrix_inverse = ((0.05, -4.692e-21, 3.388e-22, 0.0), (-4.692e-21, 0.05, 2.842e-15, -2.461e-14), (2.667e-34, -2.842e-15, 0.05, -0.433), (0.0, 0.0, 0.0, 1.0))
_m.object = ob_poletop2
_m = ob_pole2.modifiers.new('Hook-BottomPole2', 'HOOK')
_m.center = (-9.537e-07, 0.0, -32.37)
_m.matrix_inverse = ((0.05, 0.0, 0.0, 5.96e-08), (0.0, 0.05, 0.0, 0.0), (0.0, 0.0, 0.05, 1.619), (0.0, 0.0, 0.0, 1.0))
_m.object = ob_bottompole2
ob_pole.location = (0.3, 0.0, -0.3)
ob_pole.scale = (0.05, 0.05, 0.05)
ob_pole.lineart.crease_threshold = 0.0
_m = ob_pole.modifiers.new('Hook-Empty', 'HOOK')
_m.center = (-4.768e-07, -2.875e-19, 4.848)
_m.matrix_inverse = ((0.05, -4.692e-21, 3.388e-22, 0.0), (-4.692e-21, 0.05, 2.842e-15, -1.378e-14), (2.667e-34, -2.842e-15, 0.05, -0.2424), (0.0, 0.0, 0.0, 1.0))
_m.object = ob_poletop
_m = ob_pole.modifiers.new('Hook-Empty.001', 'HOOK')
_m.center = (0.0, 0.0, -1.0)
_m.matrix_inverse = ((0.05, 0.0, 0.0, 0.0), (0.0, 0.05, 0.0, 0.0), (0.0, 0.0, 0.05, 0.05), (0.0, 0.0, 0.0, 1.0))
_m.object = ob_bottompole

# ---- collection membership
col_collection_1.objects.link(ob_box)
col_collection_1.objects.link(ob_cameracloseuptrees)
col_collection_1.objects.link(ob_point)
col_collection_1.objects.link(ob_slope)
col_collection_1.objects.link(ob_slopeupper)
col_collection_1.objects.link(ob_poletop2)
col_collection_1.objects.link(ob_cubeupper)
col_collection_1.objects.link(ob_poletop)
col_collection_1.objects.link(ob_arrows)
col_collection_1.objects.link(ob_arrow2)
col_collection_1.objects.link(ob_arrow_001)
col_collection_1.objects.link(ob_point_002)
col_collection_1.objects.link(ob_stem_001)
col_collection_1.objects.link(ob_arrow1)
col_collection_1.objects.link(ob_arrow)
col_collection_1.objects.link(ob_point_001)
col_collection_1.objects.link(ob_stem)
col_collection_1.objects.link(ob_granularmaterial)
col_collection_1.objects.link(ob_camera)
col_collection_1.objects.link(ob_dim)
col_collection_1.objects.link(ob_backwallgroup)
col_collection_1.objects.link(ob_backwall)
col_collection_1.objects.link(ob_movebevelx)
col_collection_1.objects.link(ob_movebevelz)
col_collection_1.objects.link(ob_cubebackwall)
col_collection_1.objects.link(ob_slopedown)
col_collection_1.objects.link(ob_topcamera)
col_collection_1.objects.link(ob_slopdown)
col_collection_1.objects.link(ob_cubedown)
col_collection_1.objects.link(ob_treeleft_001)
col_collection_1.objects.link(ob_treeleft)
col_collection_1.objects.link(ob_treemiddle)
col_collection_1.objects.link(ob_cameraside)
col_collection_1.objects.link(ob_bottompole2)
col_collection_1.objects.link(ob_bottompole)
col_collection_1.objects.link(ob_pole2)
col_collection_1.objects.link(ob_pole)

# ---- scene / render settings (as saved in the file)
scene.camera = ob_camera
scene.frame_start = 0; scene.frame_end = 900; scene.frame_set(772)
scene.render.engine = 'BLENDER_EEVEE_NEXT'
scene.render.image_settings.compression = 0
scene.render.fps = 100
scene.render.fps_base = 0.2
scene.render.dither_intensity = 0.0
scene.render.use_overwrite = False
scene.render.use_compositing = False
scene.render.use_sequencer = False
scene.render.use_file_extension = False
scene.cycles.use_denoising = False
scene.cycles.samples = 10
scene.cycles.sampling_pattern = 'TABULATED_SOBOL'
scene.cycles.light_sampling_threshold = 0.0
scene.cycles.use_adaptive_sampling = False
scene.cycles.use_light_tree = False
scene.cycles.blur_glossy = 0.0
scene.cycles.pixel_filter_type = 'GAUSSIAN'
scene.cycles.sample_clamp_indirect = 0.0
scene.view_settings.view_transform = 'Standard'
bpy.context.view_layer.update()
